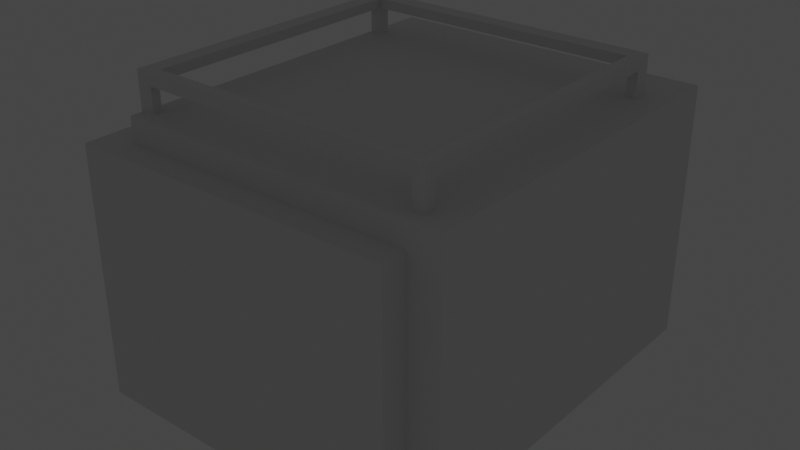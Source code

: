 # Source: desktut-1a.blend  (saved by Blender 3.4.6; exported with 4.5.12 LTS)
import bpy
from mathutils import Matrix  # noqa: F401  (used for matrix-valued properties, if any)

bpy.ops.wm.read_factory_settings(use_empty=True)
scene = bpy.context.scene
scene.name = 'Scene'

# ---- collections
col_collection = bpy.data.collections.new('Collection'); scene.collection.children.link(col_collection)

# ---- materials (node trees are filled in below, after node groups)
mat_material = bpy.data.materials.new('Material')
mat_material.alpha_threshold = 0.0
mat_material.use_transparent_shadow = False
mat_material.roughness = 0.5
mat_material.line_color = (0.0, 0.0, 0.0, 1.0)

# ---- material node trees
mat_material.use_nodes = True; mat_material.node_tree.nodes.clear()
_N = mat_material.node_tree.nodes; _L = mat_material.node_tree.links
n0 = _N.new('ShaderNodeOutputMaterial'); n0.name = 'Material Output'; n0.location = (300, 300)
n1 = _N.new('ShaderNodeBsdfPrincipled'); n1.name = 'Principled BSDF'; n1.location = (10, 300)
n1.distribution = 'GGX'
n1.subsurface_method = 'BURLEY'
n1.inputs[3].default_value = 1.45
n1.inputs[27].default_value = (0.0, 0.0, 0.0, 1.0)
n1.inputs[28].default_value = 1.0
_L.new(n1.outputs[0], n0.inputs[0])
n0.is_active_output = True

# ---- world
world_world = bpy.data.worlds.new('World'); scene.world = world_world
world_world.color = (0.05088, 0.05088, 0.05088)
world_world.use_sun_shadow = False
world_world.sun_shadow_jitter_overblur = 0.0

# ---- lights
light_point = bpy.data.lights.new('Point', 'POINT')
light_point.transmission_factor = 0.0
light_point.energy = 153.0
light_point.shadow_soft_size = 0.25
light_point.shadow_maximum_resolution = 0.006
light_point.use_absolute_resolution = True

# ---- meshes
me_cube = bpy.data.meshes.new('Cube')
me_cube.from_pydata([(5.892, 5.892, 5.892), (5.892, 5.892, -5.892), (5.892, -5.892, 5.892), (5.892, -5.892, -5.892), (-5.892, 5.892, 5.892), (-5.892, 5.892, -5.892), (-5.892, -5.892, 5.892), (-5.892, -5.892, -5.892), (5.38, 5.38, 5.831), (-5.38, 5.38, 5.831), (-5.38, -5.38, 5.831), (5.38, -5.38, 5.831), (5.38, -5.831, -5.38), (5.38, -5.831, 5.38), (-5.38, -5.831, 5.38), (-5.38, -5.831, -5.38), (-5.831, -5.38, -5.38), (-5.831, -5.38, 5.38), (-5.831, 5.38, 5.38), (-5.831, 5.38, -5.38), (-5.38, 5.38, -5.831), (5.38, 5.38, -5.831), (5.38, -5.38, -5.831), (-5.38, -5.38, -5.831), (5.831, 5.38, -5.38), (5.831, 5.38, 5.38), (5.831, -5.38, 5.38), (5.831, -5.38, -5.38), (-5.38, 5.831, -5.38), (-5.38, 5.831, 5.38), (5.38, 5.831, 5.38), (5.38, 5.831, -5.38), (-5.431, 5.431, 5.44), (5.431, -5.431, 5.44), (-5.44, -5.432, -5.431), (-5.44, -5.432, 5.431), (5.431, -5.431, -5.44), (5.44, 5.431, -5.431), (-5.431, 5.44, -5.431), (5.431, 5.44, 5.431)], [], [(12, 13, 33, 36), (8, 9, 32, 39), (30, 31, 37, 39), (26, 27, 36, 33), (29, 30, 39, 32), (22, 23, 34, 36), (0, 4, 9, 8), (4, 6, 10, 9), (6, 2, 11, 10), (2, 0, 8, 11), (3, 2, 13, 12), (2, 6, 14, 13), (6, 7, 15, 14), (7, 3, 12, 15), (7, 6, 17, 16), (6, 4, 18, 17), (4, 5, 19, 18), (5, 7, 16, 19), (5, 1, 21, 20), (1, 3, 22, 21), (3, 7, 23, 22), (7, 5, 20, 23), (1, 0, 25, 24), (0, 2, 26, 25), (2, 3, 27, 26), (3, 1, 24, 27), (5, 4, 29, 28), (4, 0, 30, 29), (0, 1, 31, 30), (1, 5, 28, 31), (11, 8, 39, 33), (16, 17, 35, 34), (15, 12, 36, 34), (20, 21, 37, 38), (9, 10, 35, 32), (19, 16, 34, 38), (24, 25, 39, 37), (13, 14, 35, 33), (23, 20, 38, 34), (28, 29, 32, 38), (10, 11, 33, 35), (17, 18, 32, 35), (27, 24, 37, 36), (14, 15, 34, 35), (21, 22, 36, 37), (31, 28, 38, 37), (18, 19, 38, 32), (25, 26, 33, 39), (38, 34, 36, 37)])
_uv = me_cube.uv_layers.new(name='UVMap')
_uv.uv.foreach_set('vector', [0.3891, 0.2641, 0.6109, 0.2641, 0.6109, 0.2641, 0.3891, 0.2641, 0.3891, 0.01409, 0.6109, 0.01409, 0.6109, 0.01409, 0.3891, 0.01409, 0.8609, 0.7359, 0.6391, 0.7359, 0.6391, 0.7359, 0.8609, 0.7359, 0.3609, 0.7359, 0.1391, 0.7359, 0.1391, 0.7359, 0.3609, 0.7359, 0.8609, 0.5141, 0.8609, 0.7359, 0.8609, 0.7359, 0.8609, 0.5141, 0.6109, 0.9859, 0.3891, 0.9859, 0.3891, 0.9859, 0.6109, 0.9859, 0.375, 0.0, 0.625, 0.0, 0.6109, 0.01409, 0.3891, 0.01409, 0.625, 0.0, 0.625, 0.25, 0.6109, 0.2359, 0.6109, 0.01409, 0.625, 0.25, 0.375, 0.25, 0.3891, 0.2359, 0.6109, 0.2359, 0.375, 0.25, 0.375, 0.0, 0.3891, 0.01409, 0.3891, 0.2359, 0.375, 0.25, 0.625, 0.25, 0.6109, 0.2641, 0.3891, 0.2641, 0.625, 0.25, 0.625, 0.5, 0.6109, 0.4859, 0.6109, 0.2641, 0.625, 0.5, 0.375, 0.5, 0.3891, 0.4859, 0.6109, 0.4859, 0.375, 0.5, 0.375, 0.25, 0.3891, 0.2641, 0.3891, 0.4859, 0.375, 0.5, 0.625, 0.5, 0.6109, 0.5141, 0.3891, 0.5141, 0.625, 0.5, 0.625, 0.75, 0.6109, 0.7359, 0.6109, 0.5141, 0.625, 0.75, 0.375, 0.75, 0.3891, 0.7359, 0.6109, 0.7359, 0.375, 0.75, 0.375, 0.5, 0.3891, 0.5141, 0.3891, 0.7359, 0.375, 0.75, 0.625, 0.75, 0.6109, 0.7641, 0.3891, 0.7641, 0.625, 0.75, 0.625, 1.0, 0.6109, 0.9859, 0.6109, 0.7641, 0.625, 1.0, 0.375, 1.0, 0.3891, 0.9859, 0.6109, 0.9859, 0.375, 1.0, 0.375, 0.75, 0.3891, 0.7641, 0.3891, 0.9859, 0.125, 0.5, 0.375, 0.5, 0.3609, 0.5141, 0.1391, 0.5141, 0.375, 0.5, 0.375, 0.75, 0.3609, 0.7359, 0.3609, 0.5141, 0.375, 0.75, 0.125, 0.75, 0.1391, 0.7359, 0.3609, 0.7359, 0.125, 0.75, 0.125, 0.5, 0.1391, 0.5141, 0.1391, 0.7359, 0.625, 0.5, 0.875, 0.5, 0.8609, 0.5141, 0.6391, 0.5141, 0.875, 0.5, 0.875, 0.75, 0.8609, 0.7359, 0.8609, 0.5141, 0.875, 0.75, 0.625, 0.75, 0.6391, 0.7359, 0.8609, 0.7359, 0.625, 0.75, 0.625, 0.5, 0.6391, 0.5141, 0.6391, 0.7359, 0.3891, 0.2359, 0.3891, 0.01409, 0.3891, 0.01409, 0.3891, 0.2359, 0.3891, 0.5141, 0.6109, 0.5141, 0.6109, 0.5141, 0.3891, 0.5141, 0.3891, 0.4859, 0.3891, 0.2641, 0.3891, 0.2641, 0.3891, 0.4859, 0.3891, 0.7641, 0.6109, 0.7641, 0.6109, 0.7641, 0.3891, 0.7641, 0.6109, 0.01409, 0.6109, 0.2359, 0.6109, 0.2359, 0.6109, 0.01409, 0.3891, 0.7359, 0.3891, 0.5141, 0.3891, 0.5141, 0.3891, 0.7359, 0.1391, 0.5141, 0.3609, 0.5141, 0.3609, 0.5141, 0.1391, 0.5141, 0.6109, 0.2641, 0.6109, 0.4859, 0.6109, 0.4859, 0.6109, 0.2641, 0.3891, 0.9859, 0.3891, 0.7641, 0.3891, 0.7641, 0.3891, 0.9859, 0.6391, 0.5141, 0.8609, 0.5141, 0.8609, 0.5141, 0.6391, 0.5141, 0.6109, 0.2359, 0.3891, 0.2359, 0.3891, 0.2359, 0.6109, 0.2359, 0.6109, 0.5141, 0.6109, 0.7359, 0.6109, 0.7359, 0.6109, 0.5141, 0.1391, 0.7359, 0.1391, 0.5141, 0.1391, 0.5141, 0.1391, 0.7359, 0.6109, 0.4859, 0.3891, 0.4859, 0.3891, 0.4859, 0.6109, 0.4859, 0.6109, 0.7641, 0.6109, 0.9859, 0.6109, 0.9859, 0.6109, 0.7641, 0.6391, 0.7359, 0.6391, 0.5141, 0.6391, 0.5141, 0.6391, 0.7359, 0.6109, 0.7359, 0.3891, 0.7359, 0.3891, 0.7359, 0.6109, 0.7359, 0.3609, 0.5141, 0.3609, 0.7359, 0.3609, 0.7359, 0.3609, 0.5141, 0.0, 0.0, 0.0, 0.0, 0.0, 0.0, 0.0, 0.0])
me_cube.materials.append(mat_material)
me_cube.use_remesh_preserve_volume = False
me_cube.use_remesh_preserve_attributes = False
me_cube.use_mirror_vertex_groups = False
me_cube.update()
me_cube_003 = bpy.data.meshes.new('Cube.003')
me_cube_003.from_pydata([(-1.626, -0.2482, 0.6561), (-1.626, 0.2482, 0.6561), (-1.503, 0.2482, 0.9444), (-1.503, -0.2482, 0.9444), (0.8774, 0.2482, -0.724), (0.8774, -0.2482, -0.724), (0.9068, -0.2482, -0.9817), (0.9068, 0.2482, -0.9817), (0.5651, -0.7447, -0.9959), (0.4602, -1.0, -0.7417), (0.5326, -0.7447, -0.7438), (-1.143, -1.0, 0.7038), (-1.335, -0.7447, 0.9585), (-1.5, -0.7447, 0.6745), (0.5651, 0.7447, -0.9959), (0.5326, 0.7447, -0.7438), (0.4602, 1.0, -0.7417), (-1.335, 0.7447, 0.9585), (-1.143, 1.0, 0.7038), (-1.5, 0.7447, 0.6745), (2.296, -0.7447, -0.8956), (2.74, -0.7447, -0.5507), (2.126, -1.0, -0.632), (-0.08872, -0.7447, 1.032), (0.1468, -1.0, 0.7901), (0.1655, -0.7447, 0.8229), (2.296, 0.7447, -0.8956), (2.126, 1.0, -0.632), (2.74, 0.7447, -0.5507), (-0.08872, 0.7447, 1.032), (0.1655, 0.7447, 0.8229), (0.1468, 1.0, 0.7901), (2.634, -0.2482, -0.8542), (2.634, 0.2482, -0.8542), (3.034, 0.2482, -0.4872), (3.034, -0.2482, -0.4872), (-0.2983, 0.2482, 1.035), (-0.2983, -0.2482, 1.035), (-0.03177, -0.2482, 0.8351), (-0.03177, 0.2482, 0.8351), (0.4, -1.0, -0.364), (-0.1214, -1.0, -0.01151), (-0.7619, -1.0, 0.3339), (-1.009, -0.7447, 0.305), (-0.2227, -0.7447, -0.02703), (0.4227, -0.7447, -0.3674), (-0.7619, 1.0, 0.3339), (-0.1214, 1.0, -0.01151), (0.4, 1.0, -0.364), (0.4227, 0.7447, -0.3674), (-0.2227, 0.7447, -0.02703), (-1.009, 0.7447, 0.305), (0.6682, 0.7447, 0.5241), (1.538, 0.7447, 0.2338), (2.383, 0.7447, -0.1143), (1.926, 1.0, -0.2144), (1.273, 1.0, 0.1447), (0.5579, 1.0, 0.4646), (0.5579, -1.0, 0.4646), (1.273, -1.0, 0.1447), (1.926, -1.0, -0.2144), (2.383, -0.7447, -0.1143), (1.538, -0.7447, 0.2338), (0.6682, -0.7447, 0.5241), (-1.026, -0.2482, 0.2965), (-0.0918, -0.2482, -0.0142), (0.693, -0.2482, -0.3413), (-1.026, 0.2482, 0.2965), (-0.0918, 0.2482, -0.0142), (0.693, 0.2482, -0.3413), (0.5401, 0.2482, 0.5566), (1.532, 0.2482, 0.2962), (2.541, 0.2482, -0.03868), (0.5401, -0.2482, 0.5566), (1.532, -0.2482, 0.2962), (2.541, -0.2482, -0.03868)], [], [(58, 24, 11, 42), (73, 38, 25, 63), (14, 26, 33, 7), (37, 3, 12, 23), (67, 1, 19, 51), (46, 18, 31, 57), (8, 9, 10), (11, 12, 13), (14, 15, 16), (17, 18, 19), (20, 21, 22), (23, 24, 25), (26, 27, 28), (29, 30, 31), (6, 8, 10, 5), (42, 11, 13, 43), (2, 17, 19, 1), (48, 16, 15, 49), (26, 14, 16, 27), (17, 29, 31, 18), (54, 28, 27, 55), (33, 26, 28, 34), (37, 23, 25, 38), (60, 22, 21, 61), (8, 20, 22, 9), (23, 12, 11, 24), (6, 32, 20, 8), (7, 33, 32, 6), (29, 36, 39, 30), (36, 37, 38, 39), (20, 32, 35, 21), (32, 33, 34, 35), (12, 3, 0, 13), (3, 2, 1, 0), (14, 7, 4, 15), (7, 6, 5, 4), (43, 13, 0, 64), (64, 0, 1, 67), (29, 17, 2, 36), (36, 2, 3, 37), (52, 30, 39, 70), (70, 39, 38, 73), (34, 72, 75, 35), (72, 71, 74, 75), (71, 70, 73, 74), (28, 54, 72, 34), (54, 53, 71, 72), (53, 52, 70, 71), (5, 66, 69, 4), (66, 65, 68, 69), (65, 64, 67, 68), (10, 45, 66, 5), (45, 44, 65, 66), (44, 43, 64, 65), (24, 58, 63, 25), (58, 59, 62, 63), (59, 60, 61, 62), (30, 52, 57, 31), (52, 53, 56, 57), (53, 54, 55, 56), (18, 46, 51, 19), (46, 47, 50, 51), (47, 48, 49, 50), (9, 40, 45, 10), (40, 41, 44, 45), (41, 42, 43, 44), (16, 48, 55, 27), (48, 47, 56, 55), (47, 46, 57, 56), (4, 69, 49, 15), (69, 68, 50, 49), (68, 67, 51, 50), (35, 75, 61, 21), (75, 74, 62, 61), (74, 73, 63, 62), (22, 60, 40, 9), (60, 59, 41, 40), (59, 58, 42, 41)])
_uv = me_cube_003.uv_layers.new(name='UVMap')
_uv.uv.foreach_set('vector', [0.5465, 0.7819, 0.5931, 0.7819, 0.5931, 0.9681, 0.5465, 0.9681, 0.5465, 0.656, 0.5931, 0.656, 0.5931, 0.7181, 0.5465, 0.7181, 0.1569, 0.5319, 0.3431, 0.5319, 0.3431, 0.594, 0.1569, 0.594, 0.6569, 0.656, 0.8431, 0.656, 0.8431, 0.7181, 0.6569, 0.7181, 0.5465, 0.156, 0.5931, 0.156, 0.5931, 0.2181, 0.5465, 0.2181, 0.5465, 0.2819, 0.5931, 0.2819, 0.5931, 0.4681, 0.5465, 0.4681, 0.1569, 0.7181, 0.1569, 0.75, 0.125, 0.7181, 0.5931, 0.9681, 0.625, 0.9681, 0.5931, 1.0, 0.1569, 0.5319, 0.125, 0.5319, 0.1569, 0.5, 0.8431, 0.5319, 0.8431, 0.5, 0.875, 0.5319, 0.3431, 0.7181, 0.375, 0.7181, 0.3431, 0.75, 0.6569, 0.7181, 0.6569, 0.75, 0.625, 0.7181, 0.3431, 0.5319, 0.3431, 0.5, 0.375, 0.5319, 0.6569, 0.5319, 0.625, 0.5319, 0.6569, 0.5, 0.1569, 0.656, 0.1569, 0.7181, 0.125, 0.7181, 0.125, 0.656, 0.5465, 0.9681, 0.5931, 0.9681, 0.5931, 1.0, 0.5465, 1.0, 0.8431, 0.594, 0.8431, 0.5319, 0.875, 0.5319, 0.875, 0.594, 0.4535, 0.2819, 0.4069, 0.2819, 0.4069, 0.2181, 0.4535, 0.2181, 0.3431, 0.5319, 0.1569, 0.5319, 0.1569, 0.5, 0.3431, 0.5, 0.8431, 0.5319, 0.6569, 0.5319, 0.6569, 0.5, 0.8431, 0.5, 0.4535, 0.5319, 0.4069, 0.5319, 0.4069, 0.4681, 0.4535, 0.4681, 0.3431, 0.594, 0.3431, 0.5319, 0.4069, 0.5319, 0.4069, 0.594, 0.6569, 0.656, 0.6569, 0.7181, 0.5931, 0.7181, 0.5931, 0.656, 0.4535, 0.7819, 0.4069, 0.7819, 0.4069, 0.7181, 0.4535, 0.7181, 0.1569, 0.7181, 0.3431, 0.7181, 0.3431, 0.75, 0.1569, 0.75, 0.6569, 0.7181, 0.8431, 0.7181, 0.8431, 0.75, 0.6569, 0.75, 0.1569, 0.656, 0.3431, 0.656, 0.3431, 0.7181, 0.1569, 0.7181, 0.1569, 0.594, 0.3431, 0.594, 0.3431, 0.656, 0.1569, 0.656, 0.6569, 0.5319, 0.6569, 0.594, 0.5931, 0.594, 0.5931, 0.5319, 0.6569, 0.594, 0.6569, 0.656, 0.5931, 0.656, 0.5931, 0.594, 0.3431, 0.7181, 0.3431, 0.656, 0.4069, 0.656, 0.4069, 0.7181, 0.3431, 0.656, 0.3431, 0.594, 0.4069, 0.594, 0.4069, 0.656, 0.8431, 0.7181, 0.8431, 0.656, 0.875, 0.656, 0.875, 0.7181, 0.8431, 0.656, 0.8431, 0.594, 0.875, 0.594, 0.875, 0.656, 0.1569, 0.5319, 0.1569, 0.594, 0.125, 0.594, 0.125, 0.5319, 0.1569, 0.594, 0.1569, 0.656, 0.125, 0.656, 0.125, 0.594, 0.5465, 0.03192, 0.5931, 0.03192, 0.5931, 0.09397, 0.5465, 0.09397, 0.5465, 0.09397, 0.5931, 0.09397, 0.5931, 0.156, 0.5465, 0.156, 0.6569, 0.5319, 0.8431, 0.5319, 0.8431, 0.594, 0.6569, 0.594, 0.6569, 0.594, 0.8431, 0.594, 0.8431, 0.656, 0.6569, 0.656, 0.5465, 0.5319, 0.5931, 0.5319, 0.5931, 0.594, 0.5465, 0.594, 0.5465, 0.594, 0.5931, 0.594, 0.5931, 0.656, 0.5465, 0.656, 0.4069, 0.594, 0.4535, 0.594, 0.4535, 0.656, 0.4069, 0.656, 0.4535, 0.594, 0.5, 0.594, 0.5, 0.656, 0.4535, 0.656, 0.5, 0.594, 0.5465, 0.594, 0.5465, 0.656, 0.5, 0.656, 0.4069, 0.5319, 0.4535, 0.5319, 0.4535, 0.594, 0.4069, 0.594, 0.4535, 0.5319, 0.5, 0.5319, 0.5, 0.594, 0.4535, 0.594, 0.5, 0.5319, 0.5465, 0.5319, 0.5465, 0.594, 0.5, 0.594, 0.4069, 0.09397, 0.4535, 0.09397, 0.4535, 0.156, 0.4069, 0.156, 0.4535, 0.09397, 0.5, 0.09397, 0.5, 0.156, 0.4535, 0.156, 0.5, 0.09397, 0.5465, 0.09397, 0.5465, 0.156, 0.5, 0.156, 0.4069, 0.03192, 0.4535, 0.03192, 0.4535, 0.09397, 0.4069, 0.09397, 0.4535, 0.03192, 0.5, 0.03192, 0.5, 0.09397, 0.4535, 0.09397, 0.5, 0.03192, 0.5465, 0.03192, 0.5465, 0.09397, 0.5, 0.09397, 0.5931, 0.7819, 0.5465, 0.7819, 0.5465, 0.7181, 0.5931, 0.7181, 0.5465, 0.7819, 0.5, 0.7819, 0.5, 0.7181, 0.5465, 0.7181, 0.5, 0.7819, 0.4535, 0.7819, 0.4535, 0.7181, 0.5, 0.7181, 0.5931, 0.5319, 0.5465, 0.5319, 0.5465, 0.4681, 0.5931, 0.4681, 0.5465, 0.5319, 0.5, 0.5319, 0.5, 0.4681, 0.5465, 0.4681, 0.5, 0.5319, 0.4535, 0.5319, 0.4535, 0.4681, 0.5, 0.4681, 0.5931, 0.2819, 0.5465, 0.2819, 0.5465, 0.2181, 0.5931, 0.2181, 0.5465, 0.2819, 0.5, 0.2819, 0.5, 0.2181, 0.5465, 0.2181, 0.5, 0.2819, 0.4535, 0.2819, 0.4535, 0.2181, 0.5, 0.2181, 0.4069, 0.9681, 0.4535, 0.9681, 0.4535, 1.0, 0.4069, 1.0, 0.4535, 0.9681, 0.5, 0.9681, 0.5, 1.0, 0.4535, 1.0, 0.5, 0.9681, 0.5465, 0.9681, 0.5465, 1.0, 0.5, 1.0, 0.4069, 0.2819, 0.4535, 0.2819, 0.4535, 0.4681, 0.4069, 0.4681, 0.4535, 0.2819, 0.5, 0.2819, 0.5, 0.4681, 0.4535, 0.4681, 0.5, 0.2819, 0.5465, 0.2819, 0.5465, 0.4681, 0.5, 0.4681, 0.4069, 0.156, 0.4535, 0.156, 0.4535, 0.2181, 0.4069, 0.2181, 0.4535, 0.156, 0.5, 0.156, 0.5, 0.2181, 0.4535, 0.2181, 0.5, 0.156, 0.5465, 0.156, 0.5465, 0.2181, 0.5, 0.2181, 0.4069, 0.656, 0.4535, 0.656, 0.4535, 0.7181, 0.4069, 0.7181, 0.4535, 0.656, 0.5, 0.656, 0.5, 0.7181, 0.4535, 0.7181, 0.5, 0.656, 0.5465, 0.656, 0.5465, 0.7181, 0.5, 0.7181, 0.4069, 0.7819, 0.4535, 0.7819, 0.4535, 0.9681, 0.4069, 0.9681, 0.4535, 0.7819, 0.5, 0.7819, 0.5, 0.9681, 0.4535, 0.9681, 0.5, 0.7819, 0.5465, 0.7819, 0.5465, 0.9681, 0.5, 0.9681])
me_cube_003.use_remesh_fix_poles = True
me_cube_003.use_remesh_preserve_attributes = False
me_cube_003.use_mirror_vertex_groups = False
me_cube_003.update()
me_cube_004 = bpy.data.meshes.new('Cube.004')
me_cube_004.from_pydata([(-1.305, -0.2482, 0.6705), (-1.305, 0.2482, 0.6705), (-1.339, 0.2482, 0.9517), (-1.339, -0.2482, 0.9517), (0.3914, 0.2482, -0.7458), (0.3914, -0.2482, -0.7458), (0.4855, -0.2482, -1.001), (0.4855, 0.2482, -1.001), (0.1761, -0.7447, -1.013), (0.0343, -1.0, -0.7608), (0.05069, -0.7447, -0.7654), (-1.279, -1.0, 0.6977), (-1.398, -0.7447, 0.9557), (-1.417, -0.7447, 0.6782), (0.1761, 0.7447, -1.013), (0.05069, 0.7447, -0.7654), (0.0343, 1.0, -0.7608), (-1.398, 0.7447, 0.9557), (-1.279, 1.0, 0.6977), (-1.417, 0.7447, 0.6782), (1.827, -0.7447, -0.9166), (2.218, -0.7447, -0.574), (1.622, -1.0, -0.6545), (-0.2828, -0.7447, 1.023), (-0.09415, -1.0, 0.7793), (0.1066, -0.7447, 0.8203), (1.827, 0.7447, -0.9166), (1.622, 1.0, -0.6545), (2.218, 0.7447, -0.574), (-0.2828, 0.7447, 1.023), (0.1066, 0.7447, 0.8203), (-0.09415, 1.0, 0.7793), (2.14, -0.2482, -0.8763), (2.14, 0.2482, -0.8763), (2.535, 0.2482, -0.5095), (2.535, -0.2482, -0.5095), (-0.282, 0.2482, 1.036), (-0.282, -0.2482, 1.036), (0.1314, -0.2482, 0.8424), (0.1314, 0.2482, 0.8424), (-0.1116, -1.0, -0.3869), (-0.399, -1.0, -0.02393), (-0.8754, -1.0, 0.3288), (-0.9242, -0.7447, 0.3088), (-0.4301, -0.7447, -0.03631), (-0.1345, -0.7447, -0.3923), (-0.8754, 1.0, 0.3288), (-0.399, 1.0, -0.02393), (-0.1116, 1.0, -0.3869), (-0.1345, 0.7447, -0.3923), (-0.4301, 0.7447, -0.03631), (-0.9242, 0.7447, 0.3088), (0.636, 0.7447, 0.5226), (1.418, 0.7447, 0.2284), (2.005, 0.7447, -0.1312), (1.429, 1.0, -0.2366), (0.9833, 1.0, 0.1318), (0.3417, 1.0, 0.4549), (0.3417, -1.0, 0.4549), (0.9833, -1.0, 0.1318), (1.429, -1.0, -0.2366), (2.005, -0.7447, -0.1312), (1.418, -0.7447, 0.2284), (0.636, -0.7447, 0.5226), (-0.7236, -0.2482, 0.3101), (-0.1603, -0.2482, -0.01727), (0.1906, -0.2482, -0.3638), (-0.7236, 0.2482, 0.3101), (-0.1603, 0.2482, -0.01727), (0.1906, 0.2482, -0.3638), (0.7403, 0.2482, 0.5655), (1.619, 0.2482, 0.3001), (2.309, 0.2482, -0.0491), (0.7403, -0.2482, 0.5655), (1.619, -0.2482, 0.3001), (2.309, -0.2482, -0.0491)], [], [(58, 24, 11, 42), (73, 38, 25, 63), (14, 26, 33, 7), (37, 3, 12, 23), (67, 1, 19, 51), (46, 18, 31, 57), (8, 9, 10), (11, 12, 13), (14, 15, 16), (17, 18, 19), (20, 21, 22), (23, 24, 25), (26, 27, 28), (29, 30, 31), (6, 8, 10, 5), (42, 11, 13, 43), (2, 17, 19, 1), (48, 16, 15, 49), (26, 14, 16, 27), (17, 29, 31, 18), (54, 28, 27, 55), (33, 26, 28, 34), (37, 23, 25, 38), (60, 22, 21, 61), (8, 20, 22, 9), (23, 12, 11, 24), (6, 32, 20, 8), (7, 33, 32, 6), (29, 36, 39, 30), (36, 37, 38, 39), (20, 32, 35, 21), (32, 33, 34, 35), (12, 3, 0, 13), (3, 2, 1, 0), (14, 7, 4, 15), (7, 6, 5, 4), (43, 13, 0, 64), (64, 0, 1, 67), (29, 17, 2, 36), (36, 2, 3, 37), (52, 30, 39, 70), (70, 39, 38, 73), (34, 72, 75, 35), (72, 71, 74, 75), (71, 70, 73, 74), (28, 54, 72, 34), (54, 53, 71, 72), (53, 52, 70, 71), (5, 66, 69, 4), (66, 65, 68, 69), (65, 64, 67, 68), (10, 45, 66, 5), (45, 44, 65, 66), (44, 43, 64, 65), (24, 58, 63, 25), (58, 59, 62, 63), (59, 60, 61, 62), (30, 52, 57, 31), (52, 53, 56, 57), (53, 54, 55, 56), (18, 46, 51, 19), (46, 47, 50, 51), (47, 48, 49, 50), (9, 40, 45, 10), (40, 41, 44, 45), (41, 42, 43, 44), (16, 48, 55, 27), (48, 47, 56, 55), (47, 46, 57, 56), (4, 69, 49, 15), (69, 68, 50, 49), (68, 67, 51, 50), (35, 75, 61, 21), (75, 74, 62, 61), (74, 73, 63, 62), (22, 60, 40, 9), (60, 59, 41, 40), (59, 58, 42, 41)])
_uv = me_cube_004.uv_layers.new(name='UVMap')
_uv.uv.foreach_set('vector', [0.5465, 0.7819, 0.5931, 0.7819, 0.5931, 0.9681, 0.5465, 0.9681, 0.5465, 0.656, 0.5931, 0.656, 0.5931, 0.7181, 0.5465, 0.7181, 0.1569, 0.5319, 0.3431, 0.5319, 0.3431, 0.594, 0.1569, 0.594, 0.6569, 0.656, 0.8431, 0.656, 0.8431, 0.7181, 0.6569, 0.7181, 0.5465, 0.156, 0.5931, 0.156, 0.5931, 0.2181, 0.5465, 0.2181, 0.5465, 0.2819, 0.5931, 0.2819, 0.5931, 0.4681, 0.5465, 0.4681, 0.1569, 0.7181, 0.1569, 0.75, 0.125, 0.7181, 0.5931, 0.9681, 0.625, 0.9681, 0.5931, 1.0, 0.1569, 0.5319, 0.125, 0.5319, 0.1569, 0.5, 0.8431, 0.5319, 0.8431, 0.5, 0.875, 0.5319, 0.3431, 0.7181, 0.375, 0.7181, 0.3431, 0.75, 0.6569, 0.7181, 0.6569, 0.75, 0.625, 0.7181, 0.3431, 0.5319, 0.3431, 0.5, 0.375, 0.5319, 0.6569, 0.5319, 0.625, 0.5319, 0.6569, 0.5, 0.1569, 0.656, 0.1569, 0.7181, 0.125, 0.7181, 0.125, 0.656, 0.5465, 0.9681, 0.5931, 0.9681, 0.5931, 1.0, 0.5465, 1.0, 0.8431, 0.594, 0.8431, 0.5319, 0.875, 0.5319, 0.875, 0.594, 0.4535, 0.2819, 0.4069, 0.2819, 0.4069, 0.2181, 0.4535, 0.2181, 0.3431, 0.5319, 0.1569, 0.5319, 0.1569, 0.5, 0.3431, 0.5, 0.8431, 0.5319, 0.6569, 0.5319, 0.6569, 0.5, 0.8431, 0.5, 0.4535, 0.5319, 0.4069, 0.5319, 0.4069, 0.4681, 0.4535, 0.4681, 0.3431, 0.594, 0.3431, 0.5319, 0.4069, 0.5319, 0.4069, 0.594, 0.6569, 0.656, 0.6569, 0.7181, 0.5931, 0.7181, 0.5931, 0.656, 0.4535, 0.7819, 0.4069, 0.7819, 0.4069, 0.7181, 0.4535, 0.7181, 0.1569, 0.7181, 0.3431, 0.7181, 0.3431, 0.75, 0.1569, 0.75, 0.6569, 0.7181, 0.8431, 0.7181, 0.8431, 0.75, 0.6569, 0.75, 0.1569, 0.656, 0.3431, 0.656, 0.3431, 0.7181, 0.1569, 0.7181, 0.1569, 0.594, 0.3431, 0.594, 0.3431, 0.656, 0.1569, 0.656, 0.6569, 0.5319, 0.6569, 0.594, 0.5931, 0.594, 0.5931, 0.5319, 0.6569, 0.594, 0.6569, 0.656, 0.5931, 0.656, 0.5931, 0.594, 0.3431, 0.7181, 0.3431, 0.656, 0.4069, 0.656, 0.4069, 0.7181, 0.3431, 0.656, 0.3431, 0.594, 0.4069, 0.594, 0.4069, 0.656, 0.8431, 0.7181, 0.8431, 0.656, 0.875, 0.656, 0.875, 0.7181, 0.8431, 0.656, 0.8431, 0.594, 0.875, 0.594, 0.875, 0.656, 0.1569, 0.5319, 0.1569, 0.594, 0.125, 0.594, 0.125, 0.5319, 0.1569, 0.594, 0.1569, 0.656, 0.125, 0.656, 0.125, 0.594, 0.5465, 0.03192, 0.5931, 0.03192, 0.5931, 0.09397, 0.5465, 0.09397, 0.5465, 0.09397, 0.5931, 0.09397, 0.5931, 0.156, 0.5465, 0.156, 0.6569, 0.5319, 0.8431, 0.5319, 0.8431, 0.594, 0.6569, 0.594, 0.6569, 0.594, 0.8431, 0.594, 0.8431, 0.656, 0.6569, 0.656, 0.5465, 0.5319, 0.5931, 0.5319, 0.5931, 0.594, 0.5465, 0.594, 0.5465, 0.594, 0.5931, 0.594, 0.5931, 0.656, 0.5465, 0.656, 0.4069, 0.594, 0.4535, 0.594, 0.4535, 0.656, 0.4069, 0.656, 0.4535, 0.594, 0.5, 0.594, 0.5, 0.656, 0.4535, 0.656, 0.5, 0.594, 0.5465, 0.594, 0.5465, 0.656, 0.5, 0.656, 0.4069, 0.5319, 0.4535, 0.5319, 0.4535, 0.594, 0.4069, 0.594, 0.4535, 0.5319, 0.5, 0.5319, 0.5, 0.594, 0.4535, 0.594, 0.5, 0.5319, 0.5465, 0.5319, 0.5465, 0.594, 0.5, 0.594, 0.4069, 0.09397, 0.4535, 0.09397, 0.4535, 0.156, 0.4069, 0.156, 0.4535, 0.09397, 0.5, 0.09397, 0.5, 0.156, 0.4535, 0.156, 0.5, 0.09397, 0.5465, 0.09397, 0.5465, 0.156, 0.5, 0.156, 0.4069, 0.03192, 0.4535, 0.03192, 0.4535, 0.09397, 0.4069, 0.09397, 0.4535, 0.03192, 0.5, 0.03192, 0.5, 0.09397, 0.4535, 0.09397, 0.5, 0.03192, 0.5465, 0.03192, 0.5465, 0.09397, 0.5, 0.09397, 0.5931, 0.7819, 0.5465, 0.7819, 0.5465, 0.7181, 0.5931, 0.7181, 0.5465, 0.7819, 0.5, 0.7819, 0.5, 0.7181, 0.5465, 0.7181, 0.5, 0.7819, 0.4535, 0.7819, 0.4535, 0.7181, 0.5, 0.7181, 0.5931, 0.5319, 0.5465, 0.5319, 0.5465, 0.4681, 0.5931, 0.4681, 0.5465, 0.5319, 0.5, 0.5319, 0.5, 0.4681, 0.5465, 0.4681, 0.5, 0.5319, 0.4535, 0.5319, 0.4535, 0.4681, 0.5, 0.4681, 0.5931, 0.2819, 0.5465, 0.2819, 0.5465, 0.2181, 0.5931, 0.2181, 0.5465, 0.2819, 0.5, 0.2819, 0.5, 0.2181, 0.5465, 0.2181, 0.5, 0.2819, 0.4535, 0.2819, 0.4535, 0.2181, 0.5, 0.2181, 0.4069, 0.9681, 0.4535, 0.9681, 0.4535, 1.0, 0.4069, 1.0, 0.4535, 0.9681, 0.5, 0.9681, 0.5, 1.0, 0.4535, 1.0, 0.5, 0.9681, 0.5465, 0.9681, 0.5465, 1.0, 0.5, 1.0, 0.4069, 0.2819, 0.4535, 0.2819, 0.4535, 0.4681, 0.4069, 0.4681, 0.4535, 0.2819, 0.5, 0.2819, 0.5, 0.4681, 0.4535, 0.4681, 0.5, 0.2819, 0.5465, 0.2819, 0.5465, 0.4681, 0.5, 0.4681, 0.4069, 0.156, 0.4535, 0.156, 0.4535, 0.2181, 0.4069, 0.2181, 0.4535, 0.156, 0.5, 0.156, 0.5, 0.2181, 0.4535, 0.2181, 0.5, 0.156, 0.5465, 0.156, 0.5465, 0.2181, 0.5, 0.2181, 0.4069, 0.656, 0.4535, 0.656, 0.4535, 0.7181, 0.4069, 0.7181, 0.4535, 0.656, 0.5, 0.656, 0.5, 0.7181, 0.4535, 0.7181, 0.5, 0.656, 0.5465, 0.656, 0.5465, 0.7181, 0.5, 0.7181, 0.4069, 0.7819, 0.4535, 0.7819, 0.4535, 0.9681, 0.4069, 0.9681, 0.4535, 0.7819, 0.5, 0.7819, 0.5, 0.9681, 0.4535, 0.9681, 0.5, 0.7819, 0.5465, 0.7819, 0.5465, 0.9681, 0.5, 0.9681])
me_cube_004.use_remesh_fix_poles = True
me_cube_004.use_remesh_preserve_attributes = False
me_cube_004.use_mirror_vertex_groups = False
me_cube_004.update()
me_cube_005 = bpy.data.meshes.new('Cube.005')
me_cube_005.from_pydata([(-3.459, 0.2482, -0.4034), (-3.459, -0.2482, -0.4034), (-4.376, 0.2482, 0.4062), (-3.686, 0.2482, 0.057), (-4.376, -0.2482, 0.4062), (-3.686, -0.2482, 0.057), (-2.406, 0.1046, -0.2487), (-2.406, -0.1046, -0.2487), (-2.506, 0.1046, -0.04596), (-2.506, -0.1046, -0.04596), (-3.26, 0.2482, 0.432), (-3.26, -0.2482, 0.432), (-2.343, 0.2482, -0.3775), (-2.343, -0.2482, -0.3775), (-2.57, 0.2482, 0.08287), (-2.57, -0.2482, 0.08287), (2.932, 0.1046, -0.1058), (2.932, -0.1046, -0.1058), (2.833, 0.1046, 0.0969), (2.833, -0.1046, 0.0969), (3.892, 0.1866, -0.1711), (3.892, -0.1866, -0.1711), (3.674, 0.1866, 0.1896), (3.674, -0.1866, 0.1896), (5.965, 0.4894, -0.428), (5.965, -0.4894, -0.428), (5.31, 0.4894, 0.5159), (5.31, -0.4894, 0.5159)], [], [(0, 1, 5, 3), (3, 5, 4, 2), (9, 7, 17, 19), (14, 10, 11, 15), (3, 2, 10, 14), (0, 3, 14, 12), (2, 4, 11, 10), (4, 5, 15, 11), (5, 1, 13, 15), (1, 0, 12, 13), (6, 7, 13, 12), (8, 6, 12, 14), (7, 9, 15, 13), (9, 8, 14, 15), (18, 19, 23, 22), (7, 6, 16, 17), (8, 9, 19, 18), (6, 8, 18, 16), (23, 21, 25, 27), (16, 18, 22, 20), (19, 17, 21, 23), (17, 16, 20, 21), (25, 24, 26, 27), (21, 20, 24, 25), (22, 23, 27, 26), (20, 22, 26, 24)])
_uv = me_cube_005.uv_layers.new(name='UVMap')
_uv.uv.foreach_set('vector', [0.4069, 0.594, 0.4069, 0.656, 0.4535, 0.656, 0.4535, 0.594, 0.4535, 0.594, 0.4535, 0.656, 0.5, 0.656, 0.5, 0.594, 0.4404, 0.6381, 0.4199, 0.6381, 0.4199, 0.6381, 0.4404, 0.6381, 0.4535, 0.594, 0.5, 0.594, 0.5, 0.656, 0.4535, 0.656, 0.4535, 0.594, 0.5, 0.594, 0.5, 0.594, 0.4535, 0.594, 0.4069, 0.594, 0.4535, 0.594, 0.4535, 0.594, 0.4069, 0.594, 0.5, 0.594, 0.5, 0.656, 0.5, 0.656, 0.5, 0.594, 0.5, 0.656, 0.4535, 0.656, 0.4535, 0.656, 0.5, 0.656, 0.4535, 0.656, 0.4069, 0.656, 0.4069, 0.656, 0.4535, 0.656, 0.4069, 0.656, 0.4069, 0.594, 0.4069, 0.594, 0.4069, 0.656, 0.4199, 0.6119, 0.4199, 0.6381, 0.4069, 0.656, 0.4069, 0.594, 0.4404, 0.6119, 0.4199, 0.6119, 0.4069, 0.594, 0.4535, 0.594, 0.4199, 0.6381, 0.4404, 0.6381, 0.4535, 0.656, 0.4069, 0.656, 0.4404, 0.6381, 0.4404, 0.6119, 0.4535, 0.594, 0.4535, 0.656, 0.4404, 0.6119, 0.4404, 0.6381, 0.4404, 0.6381, 0.4404, 0.6119, 0.4199, 0.6381, 0.4199, 0.6119, 0.4199, 0.6119, 0.4199, 0.6381, 0.4404, 0.6119, 0.4404, 0.6381, 0.4404, 0.6381, 0.4404, 0.6119, 0.4199, 0.6119, 0.4404, 0.6119, 0.4404, 0.6119, 0.4199, 0.6119, 0.4404, 0.6381, 0.4199, 0.6381, 0.4199, 0.6381, 0.4404, 0.6381, 0.4199, 0.6119, 0.4404, 0.6119, 0.4404, 0.6119, 0.4199, 0.6119, 0.4404, 0.6381, 0.4199, 0.6381, 0.4199, 0.6381, 0.4404, 0.6381, 0.4199, 0.6381, 0.4199, 0.6119, 0.4199, 0.6119, 0.4199, 0.6381, 0.4199, 0.6381, 0.4199, 0.6119, 0.4404, 0.6119, 0.4404, 0.6381, 0.4199, 0.6381, 0.4199, 0.6119, 0.4199, 0.6119, 0.4199, 0.6381, 0.4404, 0.6119, 0.4404, 0.6381, 0.4404, 0.6381, 0.4404, 0.6119, 0.4199, 0.6119, 0.4404, 0.6119, 0.4404, 0.6119, 0.4199, 0.6119])
me_cube_005.use_remesh_fix_poles = True
me_cube_005.use_remesh_preserve_attributes = False
me_cube_005.use_mirror_vertex_groups = False
me_cube_005.update()
me_cube_009 = bpy.data.meshes.new('Cube.009')
me_cube_009.from_pydata([(-0.9454, -0.9454, -1.0), (-0.9454, -1.0, -0.9454), (-1.0, -0.9454, -0.9454), (-0.9454, -1.0, 0.9454), (-0.9454, -0.9454, 1.0), (-1.0, -0.9454, 0.9454), (-0.9454, 0.9454, -1.0), (-1.0, 0.9454, -0.9454), (-0.9454, 1.0, -0.9454), (-0.9454, 0.9454, 1.0), (-0.9454, 1.0, 0.9454), (-1.0, 0.9454, 0.9454), (0.9454, -0.9454, -1.0), (1.0, -0.9454, -0.9454), (0.9454, -1.0, -0.9454), (0.9454, -0.9454, 1.0), (0.9454, -1.0, 0.9454), (1.0, -0.9454, 0.9454), (0.9454, 0.9454, -1.0), (0.9454, 1.0, -0.9454), (1.0, 0.9454, -0.9454), (0.9454, 0.9454, 1.0), (1.0, 0.9454, 0.9454), (0.9454, 1.0, 0.9454)], [], [(14, 16, 3, 1), (20, 22, 17, 13), (21, 9, 4, 15), (2, 5, 11, 7), (8, 10, 23, 19), (0, 1, 2), (3, 4, 5), (6, 7, 8), (9, 10, 11), (12, 13, 14), (15, 16, 17), (18, 19, 20), (21, 22, 23), (6, 0, 2, 7), (1, 3, 5, 2), (4, 9, 11, 5), (10, 8, 7, 11), (18, 6, 8, 19), (9, 21, 23, 10), (22, 20, 19, 23), (12, 18, 20, 13), (21, 15, 17, 22), (16, 14, 13, 17), (0, 12, 14, 1), (15, 4, 3, 16), (6, 18, 12, 0)])
_uv = me_cube_009.uv_layers.new(name='UVMap')
_uv.uv.foreach_set('vector', [0.3818, 0.7568, 0.6182, 0.7568, 0.6182, 0.9932, 0.3818, 0.9932, 0.3818, 0.5068, 0.6182, 0.5068, 0.6182, 0.7432, 0.3818, 0.7432, 0.6318, 0.5068, 0.8682, 0.5068, 0.8682, 0.7432, 0.6318, 0.7432, 0.3818, 0.006823, 0.6182, 0.006823, 0.6182, 0.2432, 0.3818, 0.2432, 0.3818, 0.2568, 0.6182, 0.2568, 0.6182, 0.4932, 0.3818, 0.4932, 0.1318, 0.7432, 0.1318, 0.75, 0.125, 0.7432, 0.6182, 0.9932, 0.625, 0.9932, 0.6182, 1.0, 0.1318, 0.5068, 0.125, 0.5068, 0.1318, 0.5, 0.8682, 0.5068, 0.8682, 0.5, 0.875, 0.5068, 0.3682, 0.7432, 0.375, 0.7432, 0.3682, 0.75, 0.6318, 0.7432, 0.6318, 0.75, 0.625, 0.7432, 0.3682, 0.5068, 0.3682, 0.5, 0.375, 0.5068, 0.6318, 0.5068, 0.625, 0.5068, 0.6318, 0.5, 0.1318, 0.5068, 0.1318, 0.7432, 0.125, 0.7432, 0.125, 0.5068, 0.3818, 0.9932, 0.6182, 0.9932, 0.6182, 1.0, 0.3818, 1.0, 0.8682, 0.7432, 0.8682, 0.5068, 0.875, 0.5068, 0.875, 0.7432, 0.6182, 0.2568, 0.3818, 0.2568, 0.3818, 0.2432, 0.6182, 0.2432, 0.3682, 0.5068, 0.1318, 0.5068, 0.1318, 0.5, 0.3682, 0.5, 0.8682, 0.5068, 0.6318, 0.5068, 0.6318, 0.5, 0.8682, 0.5, 0.6182, 0.5068, 0.3818, 0.5068, 0.3818, 0.4932, 0.6182, 0.4932, 0.3682, 0.7432, 0.3682, 0.5068, 0.3818, 0.5068, 0.3818, 0.7432, 0.6318, 0.5068, 0.6318, 0.7432, 0.6182, 0.7432, 0.6182, 0.5068, 0.6182, 0.7568, 0.3818, 0.7568, 0.3818, 0.7432, 0.6182, 0.7432, 0.1318, 0.7432, 0.3682, 0.7432, 0.3682, 0.75, 0.1318, 0.75, 0.6318, 0.7432, 0.8682, 0.7432, 0.8682, 0.75, 0.6318, 0.75, 0.1318, 0.5068, 0.3682, 0.5068, 0.3682, 0.7432, 0.1318, 0.7432])
me_cube_009.use_remesh_fix_poles = True
me_cube_009.use_remesh_preserve_attributes = False
me_cube_009.use_mirror_vertex_groups = False
me_cube_009.update()
me_cube_010 = bpy.data.meshes.new('Cube.010')
me_cube_010.from_pydata([(-2.408e-08, 0.004313, -0.06935), (-0.2701, 0.004313, -0.1242), (-0.4571, 0.004313, -0.2661), (-0.5195, 0.004313, -0.4425), (-0.4571, 0.004313, -0.619), (-0.2701, 0.004313, -0.7608), (-9.702e-08, 0.004313, -0.8157), (0.2701, 0.004313, -0.7608), (0.4571, 0.004313, -0.619), (0.5195, 0.004313, -0.4425), (0.4571, 0.004313, -0.2661), (0.2701, 0.004313, -0.1242), (-4.65e-08, 0.004313, 0.6264), (-0.1453, 0.004313, 0.5968), (-0.2409, 0.004313, 0.5243), (-0.2698, 0.004313, 0.4425), (-0.2409, 0.004313, 0.3608), (-0.1453, 0.004313, 0.2882), (-5.932e-08, 0.004313, 0.2587), (0.1453, 0.004313, 0.2882), (0.2409, 0.004313, 0.3608), (0.2698, 0.004313, 0.4425), (0.2409, 0.004313, 0.5243), (0.1453, 0.004313, 0.5968), (-0.3108, 0.03373, -0.03424), (-1.138e-08, 0.03373, 0.02892), (-0.5383, 0.03373, -0.2068), (-0.6216, 0.03373, -0.4425), (-0.5383, 0.03373, -0.6783), (-0.3108, 0.03373, -0.8508), (-1.052e-07, 0.03373, -0.914), (0.3108, 0.03373, -0.8508), (0.5383, 0.03373, -0.6783), (0.6216, 0.03373, -0.4425), (0.5383, 0.03373, -0.2068), (0.3108, 0.03373, -0.03424), (-0.186, 0.03373, 0.6868), (-1.138e-08, 0.03373, 0.7246), (-0.3221, 0.03373, 0.5836), (-0.3719, 0.03373, 0.4425), (-0.3221, 0.03373, 0.3015), (-0.186, 0.03373, 0.1982), (-6.754e-08, 0.03373, 0.1604), (0.186, 0.03373, 0.1982), (0.3221, 0.03373, 0.3015), (0.3719, 0.03373, 0.4425), (0.3221, 0.03373, 0.5836), (0.186, 0.03373, 0.6868), (-0.3108, -0.03805, -0.03424), (-1.138e-08, -0.03805, 0.02892), (-0.5383, -0.03805, -0.2068), (-0.6216, -0.03805, -0.4425), (-0.5383, -0.03805, -0.6783), (-0.3108, -0.03805, -0.8508), (-1.052e-07, -0.03805, -0.914), (0.3108, -0.03805, -0.8508), (0.5383, -0.03805, -0.6783), (0.6216, -0.03805, -0.4425), (0.5383, -0.03805, -0.2068), (0.3108, -0.03805, -0.03424), (-0.186, -0.03805, 0.6868), (-1.138e-08, -0.03805, 0.7246), (-0.3221, -0.03805, 0.5836), (-0.3719, -0.03805, 0.4425), (-0.3221, -0.03805, 0.3015), (-0.186, -0.03805, 0.1982), (-6.754e-08, -0.03805, 0.1604), (0.186, -0.03805, 0.1982), (0.3221, -0.03805, 0.3015), (0.3719, -0.03805, 0.4425), (0.3221, -0.03805, 0.5836), (0.186, -0.03805, 0.6868), (-0.186, -0.01412, 0.6868), (-0.186, 0.009804, 0.6868), (-1.138e-08, 0.009804, 0.7246), (-1.138e-08, -0.01412, 0.7246), (0.3719, -0.01412, 0.4425), (0.3719, 0.009804, 0.4425), (0.3221, 0.009804, 0.3015), (0.3221, -0.01412, 0.3015), (-0.3221, -0.01412, 0.5836), (-0.3221, 0.009804, 0.5836), (0.3221, -0.01412, 0.5836), (0.3221, 0.009804, 0.5836), (-0.3719, -0.01412, 0.4425), (-0.3719, 0.009804, 0.4425), (0.186, -0.01412, 0.6868), (0.186, 0.009804, 0.6868), (-0.3221, -0.01412, 0.3015), (-0.3221, 0.009804, 0.3015), (-0.186, -0.01412, 0.1982), (-0.186, 0.009804, 0.1982), (-6.754e-08, -0.01412, 0.1604), (-6.754e-08, 0.009804, 0.1604), (0.186, -0.01412, 0.1982), (0.186, 0.009804, 0.1982), (-1.052e-07, -0.01849, -0.914), (-1.052e-07, 0.01417, -0.914), (-0.3108, 0.01417, -0.8508), (-0.3108, -0.01849, -0.8508), (0.3108, -0.01849, -0.8508), (0.3108, 0.01417, -0.8508), (0.5383, -0.01849, -0.6783), (0.5383, 0.01417, -0.6783), (-0.3108, -0.01849, -0.03424), (-0.3108, 0.01417, -0.03424), (-1.138e-08, 0.01417, 0.02892), (-1.138e-08, -0.01849, 0.02892), (0.6216, -0.01849, -0.4425), (0.6216, 0.01417, -0.4425), (-0.5383, -0.01849, -0.2068), (-0.5383, 0.01417, -0.2068), (0.5383, -0.01849, -0.2068), (0.5383, 0.01417, -0.2068), (-0.6216, -0.01849, -0.4425), (-0.6216, 0.01417, -0.4425), (0.3108, -0.01849, -0.03424), (0.3108, 0.01417, -0.03424), (-0.5383, -0.01849, -0.6783), (-0.5383, 0.01417, -0.6783)], [], [(1, 0, 11, 10, 9, 8, 7, 6, 5, 4, 3, 2), (13, 12, 23, 22, 21, 20, 19, 18, 17, 16, 15, 14), (24, 26, 27, 28, 29, 30, 31, 32, 33, 34, 35, 25), (36, 38, 39, 40, 41, 42, 43, 44, 45, 46, 47, 37), (74, 73, 36, 37), (98, 97, 30, 29), (78, 77, 45, 44), (73, 81, 38, 36), (97, 101, 31, 30), (77, 83, 46, 45), (81, 85, 39, 38), (101, 103, 32, 31), (83, 87, 47, 46), (106, 105, 24, 25), (85, 89, 40, 39), (103, 109, 33, 32), (87, 74, 37, 47), (105, 111, 26, 24), (89, 91, 41, 40), (109, 113, 34, 33), (111, 115, 27, 26), (91, 93, 42, 41), (113, 117, 35, 34), (115, 119, 28, 27), (93, 95, 43, 42), (117, 106, 25, 35), (119, 98, 29, 28), (95, 78, 44, 43), (0, 1, 48, 49), (1, 2, 50, 48), (2, 3, 51, 50), (3, 4, 52, 51), (4, 5, 53, 52), (5, 6, 54, 53), (6, 7, 55, 54), (7, 8, 56, 55), (8, 9, 57, 56), (9, 10, 58, 57), (10, 11, 59, 58), (11, 0, 49, 59), (12, 13, 60, 61), (13, 14, 62, 60), (14, 15, 63, 62), (15, 16, 64, 63), (16, 17, 65, 64), (17, 18, 66, 65), (18, 19, 67, 66), (19, 20, 68, 67), (20, 21, 69, 68), (21, 22, 70, 69), (22, 23, 71, 70), (23, 12, 61, 71), (67, 68, 79, 94), (94, 79, 78, 95), (66, 67, 94, 92), (92, 94, 95, 93), (65, 66, 92, 90), (90, 92, 93, 91), (64, 65, 90, 88), (88, 90, 91, 89), (71, 61, 75, 86), (86, 75, 74, 87), (63, 64, 88, 84), (84, 88, 89, 85), (70, 71, 86, 82), (82, 86, 87, 83), (62, 63, 84, 80), (80, 84, 85, 81), (69, 70, 82, 76), (76, 82, 83, 77), (60, 62, 80, 72), (72, 80, 81, 73), (68, 69, 76, 79), (79, 76, 77, 78), (61, 60, 72, 75), (75, 72, 73, 74), (52, 53, 99, 118), (118, 99, 98, 119), (59, 49, 107, 116), (116, 107, 106, 117), (51, 52, 118, 114), (114, 118, 119, 115), (58, 59, 116, 112), (112, 116, 117, 113), (50, 51, 114, 110), (110, 114, 115, 111), (57, 58, 112, 108), (108, 112, 113, 109), (48, 50, 110, 104), (104, 110, 111, 105), (56, 57, 108, 102), (102, 108, 109, 103), (49, 48, 104, 107), (107, 104, 105, 106), (55, 56, 102, 100), (100, 102, 103, 101), (54, 55, 100, 96), (96, 100, 101, 97), (53, 54, 96, 99), (99, 96, 97, 98)])
_uv = me_cube_010.uv_layers.new(name='UVMap')
_uv.uv.foreach_set('vector', [0.0, 0.0, 0.0, 0.0, 0.0, 0.0, 0.0, 0.0, 0.0, 0.0, 0.0, 0.0, 0.0, 0.0, 0.0, 0.0, 0.0, 0.0, 0.0, 0.0, 0.0, 0.0, 0.0, 0.0, 0.0, 0.0, 0.0, 0.0, 0.0, 0.0, 0.0, 0.0, 0.0, 0.0, 0.0, 0.0, 0.0, 0.0, 0.0, 0.0, 0.0, 0.0, 0.0, 0.0, 0.0, 0.0, 0.0, 0.0, 0.0, 0.0, 0.0, 0.0, 0.0, 0.0, 0.0, 0.0, 0.0, 0.0, 0.0, 0.0, 0.0, 0.0, 0.0, 0.0, 0.0, 0.0, 0.0, 0.0, 0.0, 0.0, 0.0, 0.0, 0.0, 0.0, 0.0, 0.0, 0.0, 0.0, 0.0, 0.0, 0.0, 0.0, 0.0, 0.0, 0.0, 0.0, 0.0, 0.0, 0.0, 0.0, 0.0, 0.0, 0.0, 0.0, 0.0, 0.0, 0.0, 0.0, 0.0, 0.0, 0.0, 0.0, 0.0, 0.0, 0.0, 0.0, 0.0, 0.0, 0.0, 0.0, 0.0, 0.0, 0.0, 0.0, 0.0, 0.0, 0.0, 0.0, 0.0, 0.0, 0.0, 0.0, 0.0, 0.0, 0.0, 0.0, 0.0, 0.0, 0.0, 0.0, 0.0, 0.0, 0.0, 0.0, 0.0, 0.0, 0.0, 0.0, 0.0, 0.0, 0.0, 0.0, 0.0, 0.0, 0.0, 0.0, 0.0, 0.0, 0.0, 0.0, 0.0, 0.0, 0.0, 0.0, 0.0, 0.0, 0.0, 0.0, 0.0, 0.0, 0.0, 0.0, 0.0, 0.0, 0.0, 0.0, 0.0, 0.0, 0.0, 0.0, 0.0, 0.0, 0.0, 0.0, 0.0, 0.0, 0.0, 0.0, 0.0, 0.0, 0.0, 0.0, 0.0, 0.0, 0.0, 0.0, 0.0, 0.0, 0.0, 0.0, 0.0, 0.0, 0.0, 0.0, 0.0, 0.0, 0.0, 0.0, 0.0, 0.0, 0.0, 0.0, 0.0, 0.0, 0.0, 0.0, 0.0, 0.0, 0.0, 0.0, 0.0, 0.0, 0.0, 0.0, 0.0, 0.0, 0.0, 0.0, 0.0, 0.0, 0.0, 0.0, 0.0, 0.0, 0.0, 0.0, 0.0, 0.0, 0.0, 0.0, 0.0, 0.0, 0.0, 0.0, 0.0, 0.0, 0.0, 0.0, 0.0, 0.0, 0.0, 0.0, 0.0, 0.0, 0.0, 0.0, 0.0, 0.0, 0.0, 0.0, 0.0, 0.0, 0.0, 0.0, 0.0, 0.0, 0.0, 0.0, 0.0, 0.0, 0.0, 0.0, 0.0, 0.0, 0.0, 0.0, 0.0, 0.0, 0.0, 0.0, 0.0, 0.0, 0.0, 0.0, 0.0, 0.0, 0.0, 0.0, 0.0, 0.0, 0.0, 0.0, 0.0, 0.0, 0.0, 0.0, 0.0, 0.0, 0.0, 0.0, 0.0, 0.0, 0.0, 0.0, 0.0, 0.0, 0.0, 0.0, 0.0, 0.0, 0.0, 0.0, 0.0, 0.0, 0.0, 0.0, 0.0, 0.0, 0.0, 0.0, 0.0, 0.0, 0.0, 0.0, 0.0, 0.0, 0.0, 0.0, 0.0, 0.0, 0.0, 0.0, 0.0, 0.0, 0.0, 0.0, 0.0, 0.0, 0.0, 0.0, 0.0, 0.0, 0.0, 0.0, 0.0, 0.0, 0.0, 0.0, 0.0, 0.0, 0.0, 0.0, 0.0, 0.0, 0.0, 0.0, 0.0, 0.0, 0.0, 0.0, 0.0, 0.0, 0.0, 0.0, 0.0, 0.0, 0.0, 0.0, 0.0, 0.0, 0.0, 0.0, 0.0, 0.0, 0.0, 0.0, 0.0, 0.0, 0.0, 0.0, 0.0, 0.0, 0.0, 0.0, 0.0, 0.0, 0.0, 0.0, 0.0, 0.0, 0.0, 0.0, 0.0, 0.0, 0.0, 0.0, 0.0, 0.0, 0.0, 0.0, 0.0, 0.0, 0.0, 0.0, 0.0, 0.0, 0.0, 0.0, 0.0, 0.0, 0.0, 0.0, 0.0, 0.0, 0.0, 0.0, 0.0, 0.0, 0.0, 0.0, 0.0, 0.0, 0.0, 0.0, 0.0, 0.0, 0.0, 0.0, 0.0, 0.0, 0.0, 0.0, 0.0, 0.0, 0.0, 0.0, 0.0, 0.0, 0.0, 0.0, 0.0, 0.0, 0.0, 0.0, 0.0, 0.0, 0.0, 0.0, 0.0, 0.0, 0.0, 0.0, 0.0, 0.0, 0.0, 0.0, 0.0, 0.0, 0.0, 0.0, 0.0, 0.0, 0.0, 0.0, 0.0, 0.0, 0.0, 0.0, 0.0, 0.0, 0.0, 0.0, 0.0, 0.0, 0.0, 0.0, 0.0, 0.0, 0.0, 0.0, 0.0, 0.0, 0.0, 0.0, 0.0, 0.0, 0.0, 0.0, 0.0, 0.0, 0.0, 0.0, 0.0, 0.0, 0.0, 0.0, 0.0, 0.0, 0.0, 0.0, 0.0, 0.0, 0.0, 0.0, 0.0, 0.0, 0.0, 0.0, 0.0, 0.0, 0.0, 0.0, 0.0, 0.0, 0.0, 0.0, 0.0, 0.0, 0.0, 0.0, 0.0, 0.0, 0.0, 0.0, 0.0, 0.0, 0.0, 0.0, 0.0, 0.0, 0.0, 0.0, 0.0, 0.0, 0.0, 0.0, 0.0, 0.0, 0.0, 0.0, 0.0, 0.0, 0.0, 0.0, 0.0, 0.0, 0.0, 0.0, 0.0, 0.0, 0.0, 0.0, 0.0, 0.0, 0.0, 0.0, 0.0, 0.0, 0.0, 0.0, 0.0, 0.0, 0.0, 0.0, 0.0, 0.0, 0.0, 0.0, 0.0, 0.0, 0.0, 0.0, 0.0, 0.0, 0.0, 0.0, 0.0, 0.0, 0.0, 0.0, 0.0, 0.0, 0.0, 0.0, 0.0, 0.0, 0.0, 0.0, 0.0, 0.0, 0.0, 0.0, 0.0, 0.0, 0.0, 0.0, 0.0, 0.0, 0.0, 0.0, 0.0, 0.0, 0.0, 0.0, 0.0, 0.0, 0.0, 0.0, 0.0, 0.0, 0.0, 0.0, 0.0, 0.0, 0.0, 0.0, 0.0, 0.0, 0.0, 0.0, 0.0, 0.0, 0.0, 0.0, 0.0, 0.0, 0.0, 0.0, 0.0, 0.0, 0.0, 0.0, 0.0, 0.0, 0.0, 0.0, 0.0, 0.0, 0.0, 0.0, 0.0, 0.0, 0.0, 0.0, 0.0, 0.0, 0.0, 0.0, 0.0, 0.0, 0.0, 0.0, 0.0, 0.0, 0.0, 0.0, 0.0, 0.0, 0.0, 0.0, 0.0, 0.0, 0.0, 0.0, 0.0, 0.0, 0.0, 0.0, 0.0, 0.0, 0.0, 0.0, 0.0, 0.0, 0.0, 0.0, 0.0, 0.0, 0.0, 0.0, 0.0, 0.0, 0.0, 0.0, 0.0, 0.0, 0.0, 0.0, 0.0, 0.0, 0.0, 0.0, 0.0, 0.0, 0.0, 0.0, 0.0, 0.0, 0.0, 0.0, 0.0, 0.0, 0.0, 0.0, 0.0, 0.0, 0.0, 0.0, 0.0, 0.0, 0.0, 0.0, 0.0, 0.0, 0.0, 0.0, 0.0, 0.0, 0.0, 0.0, 0.0, 0.0, 0.0, 0.0, 0.0, 0.0, 0.0, 0.0, 0.0, 0.0, 0.0, 0.0, 0.0, 0.0, 0.0, 0.0, 0.0, 0.0, 0.0, 0.0, 0.0, 0.0, 0.0, 0.0, 0.0, 0.0, 0.0, 0.0, 0.0, 0.0, 0.0, 0.0, 0.0, 0.0, 0.0, 0.0, 0.0, 0.0, 0.0, 0.0, 0.0, 0.0, 0.0, 0.0, 0.0, 0.0, 0.0, 0.0, 0.0, 0.0, 0.0, 0.0, 0.0, 0.0, 0.0, 0.0, 0.0, 0.0, 0.0, 0.0, 0.0, 0.0, 0.0, 0.0, 0.0, 0.0, 0.0, 0.0, 0.0, 0.0, 0.0, 0.0, 0.0, 0.0, 0.0, 0.0, 0.0, 0.0, 0.0, 0.0, 0.0, 0.0, 0.0, 0.0, 0.0, 0.0, 0.0, 0.0, 0.0, 0.0, 0.0, 0.0, 0.0, 0.0, 0.0, 0.0, 0.0, 0.0, 0.0, 0.0, 0.0, 0.0, 0.0, 0.0, 0.0, 0.0, 0.0, 0.0, 0.0, 0.0, 0.0, 0.0, 0.0, 0.0, 0.0, 0.0, 0.0, 0.0, 0.0, 0.0, 0.0, 0.0, 0.0, 0.0, 0.0, 0.0, 0.0, 0.0, 0.0, 0.0, 0.0, 0.0, 0.0, 0.0, 0.0, 0.0, 0.0, 0.0, 0.0, 0.0, 0.0, 0.0, 0.0, 0.0, 0.0, 0.0, 0.0, 0.0, 0.0, 0.0, 0.0, 0.0, 0.0, 0.0])
me_cube_010.use_remesh_fix_poles = True
me_cube_010.use_remesh_preserve_attributes = False
me_cube_010.use_mirror_vertex_groups = False
me_cube_010.update()
me_cube_011 = bpy.data.meshes.new('Cube.011')
me_cube_011.from_pydata([(-0.9454, -0.9286, -1.125), (-0.9286, -0.9454, -1.125), (-0.9286, -0.9286, -1.108), (-0.9454, 0.9286, -1.125), (-0.9286, 0.9286, -1.108), (-0.9286, 0.9454, -1.125), (0.9454, -0.9286, -1.125), (0.9286, -0.9286, -1.108), (0.9286, -0.9454, -1.125), (0.9286, 0.9454, -1.125), (0.9286, 0.9286, -1.108), (0.9454, 0.9286, -1.125), (-0.9454, 0.9286, -1.186), (-0.9286, 0.9454, -1.186), (-0.08695, 0.08695, -1.209), (-0.9454, -0.9286, -1.186), (-0.08695, -0.08695, -1.209), (-0.9286, -0.9454, -1.186), (0.9286, 0.9454, -1.186), (0.9454, 0.9286, -1.186), (0.08695, 0.08695, -1.209), (0.9454, -0.9286, -1.186), (0.9286, -0.9454, -1.186), (0.08695, -0.08695, -1.209), (-0.9286, 0.9286, -1.203), (-0.9286, -0.9286, -1.203), (0.9286, 0.9286, -1.203), (0.9286, -0.9286, -1.203), (-0.08695, 0.08695, -4.769), (-0.08695, -0.08695, -4.769), (0.08695, 0.08695, -4.769), (0.08695, -0.08695, -4.769), (-0.1088, 0.1088, -4.96), (-0.1088, -0.1088, -4.96), (0.1088, 0.1088, -4.96), (0.1088, -0.1088, -4.96), (-0.1794, 0.1794, -5.211), (-0.1794, -0.1794, -5.211), (0.1794, 0.1794, -5.211), (0.1794, -0.1794, -5.211), (-1.091, 1.091, -5.302), (-1.091, -1.091, -5.302), (1.091, 1.091, -5.302), (1.091, -1.091, -5.302), (-1.091, 1.091, -5.369), (-1.018, 1.018, -5.442), (-1.018, -1.018, -5.442), (-1.091, -1.091, -5.369), (1.091, 1.091, -5.369), (1.018, 1.018, -5.442), (1.091, -1.091, -5.369), (1.018, -1.018, -5.442)], [], [(8, 1, 17, 22), (5, 9, 18, 13), (11, 6, 21, 19), (23, 16, 29, 31), (4, 2, 7, 10), (0, 1, 2), (3, 4, 5), (6, 7, 8), (9, 10, 11), (12, 13, 24), (15, 25, 17), (18, 19, 26), (21, 22, 27), (3, 0, 2, 4), (9, 5, 4, 10), (6, 11, 10, 7), (1, 8, 7, 2), (24, 25, 15, 12), (26, 24, 13, 18), (27, 26, 19, 21), (25, 27, 22, 17), (0, 15, 17, 1), (21, 6, 8, 22), (11, 19, 18, 9), (12, 3, 5, 13), (0, 3, 12, 15), (14, 16, 25, 24), (20, 14, 24, 26), (23, 20, 26, 27), (16, 23, 27, 25), (30, 31, 35, 34), (14, 20, 30, 28), (20, 23, 31, 30), (16, 14, 28, 29), (34, 35, 39, 38), (29, 28, 32, 33), (31, 29, 33, 35), (28, 30, 34, 32), (38, 39, 43, 42), (33, 32, 36, 37), (35, 33, 37, 39), (32, 34, 38, 36), (43, 41, 47, 50), (37, 36, 40, 41), (39, 37, 41, 43), (36, 38, 42, 40), (40, 42, 48, 44), (42, 43, 50, 48), (41, 40, 44, 47), (45, 46, 47, 44), (49, 45, 44, 48), (51, 49, 48, 50), (46, 51, 50, 47), (45, 49, 51, 46)])
_uv = me_cube_011.uv_layers.new(name='UVMap')
_uv.uv.foreach_set('vector', [0.3661, 0.7432, 0.1339, 0.7432, 0.1339, 0.7432, 0.3661, 0.7432, 0.1339, 0.5068, 0.3661, 0.5068, 0.3661, 0.5068, 0.1339, 0.5068, 0.3682, 0.5089, 0.3682, 0.7411, 0.3682, 0.7411, 0.3682, 0.5089, 0.2648, 0.6398, 0.2352, 0.6398, 0.2352, 0.6398, 0.2648, 0.6398, 0.1339, 0.5089, 0.1339, 0.7411, 0.3661, 0.7411, 0.3661, 0.5089, 0.1318, 0.7411, 0.1339, 0.7432, 0.1339, 0.7411, 0.1318, 0.5089, 0.1339, 0.5089, 0.1339, 0.5068, 0.3682, 0.7411, 0.3661, 0.7411, 0.3661, 0.7432, 0.3661, 0.5068, 0.3661, 0.5089, 0.3682, 0.5089, 0.1318, 0.5089, 0.1339, 0.5068, 0.1339, 0.5089, 0.1318, 0.7411, 0.1339, 0.7411, 0.1339, 0.7432, 0.3661, 0.5068, 0.3682, 0.5089, 0.3661, 0.5089, 0.3682, 0.7411, 0.3661, 0.7432, 0.3661, 0.7411, 0.1318, 0.5089, 0.1318, 0.7411, 0.1339, 0.7411, 0.1339, 0.5089, 0.3661, 0.5068, 0.1339, 0.5068, 0.1339, 0.5089, 0.3661, 0.5089, 0.3682, 0.7411, 0.3682, 0.5089, 0.3661, 0.5089, 0.3661, 0.7411, 0.1339, 0.7432, 0.3661, 0.7432, 0.3661, 0.7411, 0.1339, 0.7411, 0.1339, 0.5089, 0.1339, 0.7411, 0.1318, 0.7411, 0.1318, 0.5089, 0.3661, 0.5089, 0.1339, 0.5089, 0.1339, 0.5068, 0.3661, 0.5068, 0.3661, 0.7411, 0.3661, 0.5089, 0.3682, 0.5089, 0.3682, 0.7411, 0.1339, 0.7411, 0.3661, 0.7411, 0.3661, 0.7432, 0.1339, 0.7432, 0.1318, 0.7411, 0.1318, 0.7411, 0.1339, 0.7432, 0.1339, 0.7432, 0.3682, 0.7411, 0.3682, 0.7411, 0.3661, 0.7432, 0.3661, 0.7432, 0.3682, 0.5089, 0.3682, 0.5089, 0.3661, 0.5068, 0.3661, 0.5068, 0.1318, 0.5089, 0.1318, 0.5089, 0.1339, 0.5068, 0.1339, 0.5068, 0.1318, 0.7411, 0.1318, 0.5089, 0.1318, 0.5089, 0.1318, 0.7411, 0.2352, 0.6102, 0.2352, 0.6398, 0.1339, 0.7411, 0.1339, 0.5089, 0.2648, 0.6102, 0.2352, 0.6102, 0.1339, 0.5089, 0.3661, 0.5089, 0.2648, 0.6398, 0.2648, 0.6102, 0.3661, 0.5089, 0.3661, 0.7411, 0.2352, 0.6398, 0.2648, 0.6398, 0.3661, 0.7411, 0.1339, 0.7411, 0.2648, 0.6102, 0.2648, 0.6398, 0.2648, 0.6398, 0.2648, 0.6102, 0.2352, 0.6102, 0.2648, 0.6102, 0.2648, 0.6102, 0.2352, 0.6102, 0.2648, 0.6102, 0.2648, 0.6398, 0.2648, 0.6398, 0.2648, 0.6102, 0.2352, 0.6398, 0.2352, 0.6102, 0.2352, 0.6102, 0.2352, 0.6398, 0.2648, 0.6102, 0.2648, 0.6398, 0.2648, 0.6398, 0.2648, 0.6102, 0.2352, 0.6398, 0.2352, 0.6102, 0.2352, 0.6102, 0.2352, 0.6398, 0.2648, 0.6398, 0.2352, 0.6398, 0.2352, 0.6398, 0.2648, 0.6398, 0.2352, 0.6102, 0.2648, 0.6102, 0.2648, 0.6102, 0.2352, 0.6102, 0.2648, 0.6102, 0.2648, 0.6398, 0.2648, 0.6398, 0.2648, 0.6102, 0.2352, 0.6398, 0.2352, 0.6102, 0.2352, 0.6102, 0.2352, 0.6398, 0.2648, 0.6398, 0.2352, 0.6398, 0.2352, 0.6398, 0.2648, 0.6398, 0.2352, 0.6102, 0.2648, 0.6102, 0.2648, 0.6102, 0.2352, 0.6102, 0.2648, 0.6398, 0.2352, 0.6398, 0.2352, 0.6398, 0.2648, 0.6398, 0.2352, 0.6398, 0.2352, 0.6102, 0.2352, 0.6102, 0.2352, 0.6398, 0.2648, 0.6398, 0.2352, 0.6398, 0.2352, 0.6398, 0.2648, 0.6398, 0.2352, 0.6102, 0.2648, 0.6102, 0.2648, 0.6102, 0.2352, 0.6102, 0.2352, 0.6102, 0.2648, 0.6102, 0.2648, 0.6102, 0.2352, 0.6102, 0.2648, 0.6102, 0.2648, 0.6398, 0.2648, 0.6398, 0.2648, 0.6102, 0.2352, 0.6398, 0.2352, 0.6102, 0.2352, 0.6102, 0.2352, 0.6398, 0.2362, 0.6112, 0.2362, 0.6388, 0.2352, 0.6398, 0.2352, 0.6102, 0.2638, 0.6112, 0.2362, 0.6112, 0.2352, 0.6102, 0.2648, 0.6102, 0.2638, 0.6388, 0.2638, 0.6112, 0.2648, 0.6102, 0.2648, 0.6398, 0.2362, 0.6388, 0.2638, 0.6388, 0.2648, 0.6398, 0.2352, 0.6398, 0.2362, 0.6112, 0.2638, 0.6112, 0.2638, 0.6388, 0.2362, 0.6388])
me_cube_011.use_remesh_fix_poles = True
me_cube_011.use_remesh_preserve_attributes = False
me_cube_011.use_mirror_vertex_groups = False
me_cube_011.update()
me_cube_012 = bpy.data.meshes.new('Cube.012')
me_cube_012.from_pydata([(-0.9454, -0.9454, -1.0), (-0.9454, -1.0, -0.9454), (-1.0, -0.9454, -0.9454), (-0.9454, -1.0, 0.9454), (-0.9454, -0.9454, 1.0), (-1.0, -0.9454, 0.9454), (-0.9454, 0.9454, -1.0), (-1.0, 0.9454, -0.9454), (-0.9454, 1.0, -0.9454), (-0.9454, 0.9454, 1.0), (-0.9454, 1.0, 0.9454), (-1.0, 0.9454, 0.9454), (0.9454, -0.9454, -1.0), (1.0, -0.9454, -0.9454), (0.9454, -1.0, -0.9454), (0.9454, -0.9454, 1.0), (0.9454, -1.0, 0.9454), (1.0, -0.9454, 0.9454), (0.9454, 0.9454, -1.0), (0.9454, 1.0, -0.9454), (1.0, 0.9454, -0.9454), (0.9454, 0.9454, 1.0), (1.0, 0.9454, 0.9454), (0.9454, 1.0, 0.9454)], [], [(14, 16, 3, 1), (20, 22, 17, 13), (21, 9, 4, 15), (2, 5, 11, 7), (8, 10, 23, 19), (0, 1, 2), (3, 4, 5), (6, 7, 8), (9, 10, 11), (12, 13, 14), (15, 16, 17), (18, 19, 20), (21, 22, 23), (6, 0, 2, 7), (1, 3, 5, 2), (4, 9, 11, 5), (10, 8, 7, 11), (18, 6, 8, 19), (9, 21, 23, 10), (22, 20, 19, 23), (12, 18, 20, 13), (21, 15, 17, 22), (16, 14, 13, 17), (0, 12, 14, 1), (15, 4, 3, 16), (6, 18, 12, 0)])
_uv = me_cube_012.uv_layers.new(name='UVMap')
_uv.uv.foreach_set('vector', [0.3818, 0.7568, 0.6182, 0.7568, 0.6182, 0.9932, 0.3818, 0.9932, 0.3818, 0.5068, 0.6182, 0.5068, 0.6182, 0.7432, 0.3818, 0.7432, 0.6318, 0.5068, 0.8682, 0.5068, 0.8682, 0.7432, 0.6318, 0.7432, 0.3818, 0.006823, 0.6182, 0.006823, 0.6182, 0.2432, 0.3818, 0.2432, 0.3818, 0.2568, 0.6182, 0.2568, 0.6182, 0.4932, 0.3818, 0.4932, 0.1318, 0.7432, 0.1318, 0.75, 0.125, 0.7432, 0.6182, 0.9932, 0.625, 0.9932, 0.6182, 1.0, 0.1318, 0.5068, 0.125, 0.5068, 0.1318, 0.5, 0.8682, 0.5068, 0.8682, 0.5, 0.875, 0.5068, 0.3682, 0.7432, 0.375, 0.7432, 0.3682, 0.75, 0.6318, 0.7432, 0.6318, 0.75, 0.625, 0.7432, 0.3682, 0.5068, 0.3682, 0.5, 0.375, 0.5068, 0.6318, 0.5068, 0.625, 0.5068, 0.6318, 0.5, 0.1318, 0.5068, 0.1318, 0.7432, 0.125, 0.7432, 0.125, 0.5068, 0.3818, 0.9932, 0.6182, 0.9932, 0.6182, 1.0, 0.3818, 1.0, 0.8682, 0.7432, 0.8682, 0.5068, 0.875, 0.5068, 0.875, 0.7432, 0.6182, 0.2568, 0.3818, 0.2568, 0.3818, 0.2432, 0.6182, 0.2432, 0.3682, 0.5068, 0.1318, 0.5068, 0.1318, 0.5, 0.3682, 0.5, 0.8682, 0.5068, 0.6318, 0.5068, 0.6318, 0.5, 0.8682, 0.5, 0.6182, 0.5068, 0.3818, 0.5068, 0.3818, 0.4932, 0.6182, 0.4932, 0.3682, 0.7432, 0.3682, 0.5068, 0.3818, 0.5068, 0.3818, 0.7432, 0.6318, 0.5068, 0.6318, 0.7432, 0.6182, 0.7432, 0.6182, 0.5068, 0.6182, 0.7568, 0.3818, 0.7568, 0.3818, 0.7432, 0.6182, 0.7432, 0.1318, 0.7432, 0.3682, 0.7432, 0.3682, 0.75, 0.1318, 0.75, 0.6318, 0.7432, 0.8682, 0.7432, 0.8682, 0.75, 0.6318, 0.75, 0.1318, 0.5068, 0.3682, 0.5068, 0.3682, 0.7432, 0.1318, 0.7432])
me_cube_012.use_remesh_fix_poles = True
me_cube_012.use_remesh_preserve_attributes = False
me_cube_012.use_mirror_vertex_groups = False
me_cube_012.update()
me_cube_013 = bpy.data.meshes.new('Cube.013')
me_cube_013.from_pydata([(-2.408e-08, 0.004313, -0.06935), (-0.2701, 0.004313, -0.1242), (-0.4571, 0.004313, -0.2661), (-0.5195, 0.004313, -0.4425), (-0.4571, 0.004313, -0.619), (-0.2701, 0.004313, -0.7608), (-9.702e-08, 0.004313, -0.8157), (0.2701, 0.004313, -0.7608), (0.4571, 0.004313, -0.619), (0.5195, 0.004313, -0.4425), (0.4571, 0.004313, -0.2661), (0.2701, 0.004313, -0.1242), (-4.65e-08, 0.004313, 0.6264), (-0.1453, 0.004313, 0.5968), (-0.2409, 0.004313, 0.5243), (-0.2698, 0.004313, 0.4425), (-0.2409, 0.004313, 0.3608), (-0.1453, 0.004313, 0.2882), (-5.932e-08, 0.004313, 0.2587), (0.1453, 0.004313, 0.2882), (0.2409, 0.004313, 0.3608), (0.2698, 0.004313, 0.4425), (0.2409, 0.004313, 0.5243), (0.1453, 0.004313, 0.5968), (-0.3108, 0.03373, -0.03424), (-1.138e-08, 0.03373, 0.02892), (-0.5383, 0.03373, -0.2068), (-0.6216, 0.03373, -0.4425), (-0.5383, 0.03373, -0.6783), (-0.3108, 0.03373, -0.8508), (-1.052e-07, 0.03373, -0.914), (0.3108, 0.03373, -0.8508), (0.5383, 0.03373, -0.6783), (0.6216, 0.03373, -0.4425), (0.5383, 0.03373, -0.2068), (0.3108, 0.03373, -0.03424), (-0.186, 0.03373, 0.6868), (-1.138e-08, 0.03373, 0.7246), (-0.3221, 0.03373, 0.5836), (-0.3719, 0.03373, 0.4425), (-0.3221, 0.03373, 0.3015), (-0.186, 0.03373, 0.1982), (-6.754e-08, 0.03373, 0.1604), (0.186, 0.03373, 0.1982), (0.3221, 0.03373, 0.3015), (0.3719, 0.03373, 0.4425), (0.3221, 0.03373, 0.5836), (0.186, 0.03373, 0.6868), (-0.3108, -0.03805, -0.03424), (-1.138e-08, -0.03805, 0.02892), (-0.5383, -0.03805, -0.2068), (-0.6216, -0.03805, -0.4425), (-0.5383, -0.03805, -0.6783), (-0.3108, -0.03805, -0.8508), (-1.052e-07, -0.03805, -0.914), (0.3108, -0.03805, -0.8508), (0.5383, -0.03805, -0.6783), (0.6216, -0.03805, -0.4425), (0.5383, -0.03805, -0.2068), (0.3108, -0.03805, -0.03424), (-0.186, -0.03805, 0.6868), (-1.138e-08, -0.03805, 0.7246), (-0.3221, -0.03805, 0.5836), (-0.3719, -0.03805, 0.4425), (-0.3221, -0.03805, 0.3015), (-0.186, -0.03805, 0.1982), (-6.754e-08, -0.03805, 0.1604), (0.186, -0.03805, 0.1982), (0.3221, -0.03805, 0.3015), (0.3719, -0.03805, 0.4425), (0.3221, -0.03805, 0.5836), (0.186, -0.03805, 0.6868), (-0.186, -0.01412, 0.6868), (-0.186, 0.009804, 0.6868), (-1.138e-08, 0.009804, 0.7246), (-1.138e-08, -0.01412, 0.7246), (0.3719, -0.01412, 0.4425), (0.3719, 0.009804, 0.4425), (0.3221, 0.009804, 0.3015), (0.3221, -0.01412, 0.3015), (-0.3221, -0.01412, 0.5836), (-0.3221, 0.009804, 0.5836), (0.3221, -0.01412, 0.5836), (0.3221, 0.009804, 0.5836), (-0.3719, -0.01412, 0.4425), (-0.3719, 0.009804, 0.4425), (0.186, -0.01412, 0.6868), (0.186, 0.009804, 0.6868), (-0.3221, -0.01412, 0.3015), (-0.3221, 0.009804, 0.3015), (-0.186, -0.01412, 0.1982), (-0.186, 0.009804, 0.1982), (-6.754e-08, -0.01412, 0.1604), (-6.754e-08, 0.009804, 0.1604), (0.186, -0.01412, 0.1982), (0.186, 0.009804, 0.1982), (-1.052e-07, -0.01849, -0.914), (-1.052e-07, 0.01417, -0.914), (-0.3108, 0.01417, -0.8508), (-0.3108, -0.01849, -0.8508), (0.3108, -0.01849, -0.8508), (0.3108, 0.01417, -0.8508), (0.5383, -0.01849, -0.6783), (0.5383, 0.01417, -0.6783), (-0.3108, -0.01849, -0.03424), (-0.3108, 0.01417, -0.03424), (-1.138e-08, 0.01417, 0.02892), (-1.138e-08, -0.01849, 0.02892), (0.6216, -0.01849, -0.4425), (0.6216, 0.01417, -0.4425), (-0.5383, -0.01849, -0.2068), (-0.5383, 0.01417, -0.2068), (0.5383, -0.01849, -0.2068), (0.5383, 0.01417, -0.2068), (-0.6216, -0.01849, -0.4425), (-0.6216, 0.01417, -0.4425), (0.3108, -0.01849, -0.03424), (0.3108, 0.01417, -0.03424), (-0.5383, -0.01849, -0.6783), (-0.5383, 0.01417, -0.6783)], [], [(1, 0, 11, 10, 9, 8, 7, 6, 5, 4, 3, 2), (13, 12, 23, 22, 21, 20, 19, 18, 17, 16, 15, 14), (24, 26, 27, 28, 29, 30, 31, 32, 33, 34, 35, 25), (36, 38, 39, 40, 41, 42, 43, 44, 45, 46, 47, 37), (74, 73, 36, 37), (98, 97, 30, 29), (78, 77, 45, 44), (73, 81, 38, 36), (97, 101, 31, 30), (77, 83, 46, 45), (81, 85, 39, 38), (101, 103, 32, 31), (83, 87, 47, 46), (106, 105, 24, 25), (85, 89, 40, 39), (103, 109, 33, 32), (87, 74, 37, 47), (105, 111, 26, 24), (89, 91, 41, 40), (109, 113, 34, 33), (111, 115, 27, 26), (91, 93, 42, 41), (113, 117, 35, 34), (115, 119, 28, 27), (93, 95, 43, 42), (117, 106, 25, 35), (119, 98, 29, 28), (95, 78, 44, 43), (0, 1, 48, 49), (1, 2, 50, 48), (2, 3, 51, 50), (3, 4, 52, 51), (4, 5, 53, 52), (5, 6, 54, 53), (6, 7, 55, 54), (7, 8, 56, 55), (8, 9, 57, 56), (9, 10, 58, 57), (10, 11, 59, 58), (11, 0, 49, 59), (12, 13, 60, 61), (13, 14, 62, 60), (14, 15, 63, 62), (15, 16, 64, 63), (16, 17, 65, 64), (17, 18, 66, 65), (18, 19, 67, 66), (19, 20, 68, 67), (20, 21, 69, 68), (21, 22, 70, 69), (22, 23, 71, 70), (23, 12, 61, 71), (67, 68, 79, 94), (94, 79, 78, 95), (66, 67, 94, 92), (92, 94, 95, 93), (65, 66, 92, 90), (90, 92, 93, 91), (64, 65, 90, 88), (88, 90, 91, 89), (71, 61, 75, 86), (86, 75, 74, 87), (63, 64, 88, 84), (84, 88, 89, 85), (70, 71, 86, 82), (82, 86, 87, 83), (62, 63, 84, 80), (80, 84, 85, 81), (69, 70, 82, 76), (76, 82, 83, 77), (60, 62, 80, 72), (72, 80, 81, 73), (68, 69, 76, 79), (79, 76, 77, 78), (61, 60, 72, 75), (75, 72, 73, 74), (52, 53, 99, 118), (118, 99, 98, 119), (59, 49, 107, 116), (116, 107, 106, 117), (51, 52, 118, 114), (114, 118, 119, 115), (58, 59, 116, 112), (112, 116, 117, 113), (50, 51, 114, 110), (110, 114, 115, 111), (57, 58, 112, 108), (108, 112, 113, 109), (48, 50, 110, 104), (104, 110, 111, 105), (56, 57, 108, 102), (102, 108, 109, 103), (49, 48, 104, 107), (107, 104, 105, 106), (55, 56, 102, 100), (100, 102, 103, 101), (54, 55, 100, 96), (96, 100, 101, 97), (53, 54, 96, 99), (99, 96, 97, 98)])
_uv = me_cube_013.uv_layers.new(name='UVMap')
_uv.uv.foreach_set('vector', [0.0, 0.0, 0.0, 0.0, 0.0, 0.0, 0.0, 0.0, 0.0, 0.0, 0.0, 0.0, 0.0, 0.0, 0.0, 0.0, 0.0, 0.0, 0.0, 0.0, 0.0, 0.0, 0.0, 0.0, 0.0, 0.0, 0.0, 0.0, 0.0, 0.0, 0.0, 0.0, 0.0, 0.0, 0.0, 0.0, 0.0, 0.0, 0.0, 0.0, 0.0, 0.0, 0.0, 0.0, 0.0, 0.0, 0.0, 0.0, 0.0, 0.0, 0.0, 0.0, 0.0, 0.0, 0.0, 0.0, 0.0, 0.0, 0.0, 0.0, 0.0, 0.0, 0.0, 0.0, 0.0, 0.0, 0.0, 0.0, 0.0, 0.0, 0.0, 0.0, 0.0, 0.0, 0.0, 0.0, 0.0, 0.0, 0.0, 0.0, 0.0, 0.0, 0.0, 0.0, 0.0, 0.0, 0.0, 0.0, 0.0, 0.0, 0.0, 0.0, 0.0, 0.0, 0.0, 0.0, 0.0, 0.0, 0.0, 0.0, 0.0, 0.0, 0.0, 0.0, 0.0, 0.0, 0.0, 0.0, 0.0, 0.0, 0.0, 0.0, 0.0, 0.0, 0.0, 0.0, 0.0, 0.0, 0.0, 0.0, 0.0, 0.0, 0.0, 0.0, 0.0, 0.0, 0.0, 0.0, 0.0, 0.0, 0.0, 0.0, 0.0, 0.0, 0.0, 0.0, 0.0, 0.0, 0.0, 0.0, 0.0, 0.0, 0.0, 0.0, 0.0, 0.0, 0.0, 0.0, 0.0, 0.0, 0.0, 0.0, 0.0, 0.0, 0.0, 0.0, 0.0, 0.0, 0.0, 0.0, 0.0, 0.0, 0.0, 0.0, 0.0, 0.0, 0.0, 0.0, 0.0, 0.0, 0.0, 0.0, 0.0, 0.0, 0.0, 0.0, 0.0, 0.0, 0.0, 0.0, 0.0, 0.0, 0.0, 0.0, 0.0, 0.0, 0.0, 0.0, 0.0, 0.0, 0.0, 0.0, 0.0, 0.0, 0.0, 0.0, 0.0, 0.0, 0.0, 0.0, 0.0, 0.0, 0.0, 0.0, 0.0, 0.0, 0.0, 0.0, 0.0, 0.0, 0.0, 0.0, 0.0, 0.0, 0.0, 0.0, 0.0, 0.0, 0.0, 0.0, 0.0, 0.0, 0.0, 0.0, 0.0, 0.0, 0.0, 0.0, 0.0, 0.0, 0.0, 0.0, 0.0, 0.0, 0.0, 0.0, 0.0, 0.0, 0.0, 0.0, 0.0, 0.0, 0.0, 0.0, 0.0, 0.0, 0.0, 0.0, 0.0, 0.0, 0.0, 0.0, 0.0, 0.0, 0.0, 0.0, 0.0, 0.0, 0.0, 0.0, 0.0, 0.0, 0.0, 0.0, 0.0, 0.0, 0.0, 0.0, 0.0, 0.0, 0.0, 0.0, 0.0, 0.0, 0.0, 0.0, 0.0, 0.0, 0.0, 0.0, 0.0, 0.0, 0.0, 0.0, 0.0, 0.0, 0.0, 0.0, 0.0, 0.0, 0.0, 0.0, 0.0, 0.0, 0.0, 0.0, 0.0, 0.0, 0.0, 0.0, 0.0, 0.0, 0.0, 0.0, 0.0, 0.0, 0.0, 0.0, 0.0, 0.0, 0.0, 0.0, 0.0, 0.0, 0.0, 0.0, 0.0, 0.0, 0.0, 0.0, 0.0, 0.0, 0.0, 0.0, 0.0, 0.0, 0.0, 0.0, 0.0, 0.0, 0.0, 0.0, 0.0, 0.0, 0.0, 0.0, 0.0, 0.0, 0.0, 0.0, 0.0, 0.0, 0.0, 0.0, 0.0, 0.0, 0.0, 0.0, 0.0, 0.0, 0.0, 0.0, 0.0, 0.0, 0.0, 0.0, 0.0, 0.0, 0.0, 0.0, 0.0, 0.0, 0.0, 0.0, 0.0, 0.0, 0.0, 0.0, 0.0, 0.0, 0.0, 0.0, 0.0, 0.0, 0.0, 0.0, 0.0, 0.0, 0.0, 0.0, 0.0, 0.0, 0.0, 0.0, 0.0, 0.0, 0.0, 0.0, 0.0, 0.0, 0.0, 0.0, 0.0, 0.0, 0.0, 0.0, 0.0, 0.0, 0.0, 0.0, 0.0, 0.0, 0.0, 0.0, 0.0, 0.0, 0.0, 0.0, 0.0, 0.0, 0.0, 0.0, 0.0, 0.0, 0.0, 0.0, 0.0, 0.0, 0.0, 0.0, 0.0, 0.0, 0.0, 0.0, 0.0, 0.0, 0.0, 0.0, 0.0, 0.0, 0.0, 0.0, 0.0, 0.0, 0.0, 0.0, 0.0, 0.0, 0.0, 0.0, 0.0, 0.0, 0.0, 0.0, 0.0, 0.0, 0.0, 0.0, 0.0, 0.0, 0.0, 0.0, 0.0, 0.0, 0.0, 0.0, 0.0, 0.0, 0.0, 0.0, 0.0, 0.0, 0.0, 0.0, 0.0, 0.0, 0.0, 0.0, 0.0, 0.0, 0.0, 0.0, 0.0, 0.0, 0.0, 0.0, 0.0, 0.0, 0.0, 0.0, 0.0, 0.0, 0.0, 0.0, 0.0, 0.0, 0.0, 0.0, 0.0, 0.0, 0.0, 0.0, 0.0, 0.0, 0.0, 0.0, 0.0, 0.0, 0.0, 0.0, 0.0, 0.0, 0.0, 0.0, 0.0, 0.0, 0.0, 0.0, 0.0, 0.0, 0.0, 0.0, 0.0, 0.0, 0.0, 0.0, 0.0, 0.0, 0.0, 0.0, 0.0, 0.0, 0.0, 0.0, 0.0, 0.0, 0.0, 0.0, 0.0, 0.0, 0.0, 0.0, 0.0, 0.0, 0.0, 0.0, 0.0, 0.0, 0.0, 0.0, 0.0, 0.0, 0.0, 0.0, 0.0, 0.0, 0.0, 0.0, 0.0, 0.0, 0.0, 0.0, 0.0, 0.0, 0.0, 0.0, 0.0, 0.0, 0.0, 0.0, 0.0, 0.0, 0.0, 0.0, 0.0, 0.0, 0.0, 0.0, 0.0, 0.0, 0.0, 0.0, 0.0, 0.0, 0.0, 0.0, 0.0, 0.0, 0.0, 0.0, 0.0, 0.0, 0.0, 0.0, 0.0, 0.0, 0.0, 0.0, 0.0, 0.0, 0.0, 0.0, 0.0, 0.0, 0.0, 0.0, 0.0, 0.0, 0.0, 0.0, 0.0, 0.0, 0.0, 0.0, 0.0, 0.0, 0.0, 0.0, 0.0, 0.0, 0.0, 0.0, 0.0, 0.0, 0.0, 0.0, 0.0, 0.0, 0.0, 0.0, 0.0, 0.0, 0.0, 0.0, 0.0, 0.0, 0.0, 0.0, 0.0, 0.0, 0.0, 0.0, 0.0, 0.0, 0.0, 0.0, 0.0, 0.0, 0.0, 0.0, 0.0, 0.0, 0.0, 0.0, 0.0, 0.0, 0.0, 0.0, 0.0, 0.0, 0.0, 0.0, 0.0, 0.0, 0.0, 0.0, 0.0, 0.0, 0.0, 0.0, 0.0, 0.0, 0.0, 0.0, 0.0, 0.0, 0.0, 0.0, 0.0, 0.0, 0.0, 0.0, 0.0, 0.0, 0.0, 0.0, 0.0, 0.0, 0.0, 0.0, 0.0, 0.0, 0.0, 0.0, 0.0, 0.0, 0.0, 0.0, 0.0, 0.0, 0.0, 0.0, 0.0, 0.0, 0.0, 0.0, 0.0, 0.0, 0.0, 0.0, 0.0, 0.0, 0.0, 0.0, 0.0, 0.0, 0.0, 0.0, 0.0, 0.0, 0.0, 0.0, 0.0, 0.0, 0.0, 0.0, 0.0, 0.0, 0.0, 0.0, 0.0, 0.0, 0.0, 0.0, 0.0, 0.0, 0.0, 0.0, 0.0, 0.0, 0.0, 0.0, 0.0, 0.0, 0.0, 0.0, 0.0, 0.0, 0.0, 0.0, 0.0, 0.0, 0.0, 0.0, 0.0, 0.0, 0.0, 0.0, 0.0, 0.0, 0.0, 0.0, 0.0, 0.0, 0.0, 0.0, 0.0, 0.0, 0.0, 0.0, 0.0, 0.0, 0.0, 0.0, 0.0, 0.0, 0.0, 0.0, 0.0, 0.0, 0.0, 0.0, 0.0, 0.0, 0.0, 0.0, 0.0, 0.0, 0.0, 0.0, 0.0, 0.0, 0.0, 0.0, 0.0, 0.0, 0.0, 0.0, 0.0, 0.0, 0.0, 0.0, 0.0, 0.0, 0.0, 0.0, 0.0, 0.0, 0.0, 0.0, 0.0, 0.0, 0.0, 0.0, 0.0, 0.0, 0.0, 0.0, 0.0, 0.0, 0.0, 0.0, 0.0, 0.0, 0.0, 0.0, 0.0, 0.0, 0.0, 0.0, 0.0, 0.0, 0.0, 0.0, 0.0, 0.0, 0.0, 0.0, 0.0, 0.0, 0.0, 0.0, 0.0, 0.0, 0.0, 0.0, 0.0, 0.0, 0.0, 0.0, 0.0, 0.0, 0.0, 0.0, 0.0, 0.0, 0.0, 0.0, 0.0, 0.0, 0.0, 0.0, 0.0, 0.0, 0.0, 0.0, 0.0, 0.0, 0.0, 0.0, 0.0, 0.0, 0.0, 0.0])
me_cube_013.use_remesh_fix_poles = True
me_cube_013.use_remesh_preserve_attributes = False
me_cube_013.use_mirror_vertex_groups = False
me_cube_013.update()
me_cube_014 = bpy.data.meshes.new('Cube.014')
me_cube_014.from_pydata([(-0.9454, -0.9286, -1.125), (-0.9286, -0.9454, -1.125), (-0.9286, -0.9286, -1.108), (-0.9454, 0.9286, -1.125), (-0.9286, 0.9286, -1.108), (-0.9286, 0.9454, -1.125), (0.9454, -0.9286, -1.125), (0.9286, -0.9286, -1.108), (0.9286, -0.9454, -1.125), (0.9286, 0.9454, -1.125), (0.9286, 0.9286, -1.108), (0.9454, 0.9286, -1.125), (-0.9454, 0.9286, -1.186), (-0.9286, 0.9454, -1.186), (-0.08695, 0.08695, -1.209), (-0.9454, -0.9286, -1.186), (-0.08695, -0.08695, -1.209), (-0.9286, -0.9454, -1.186), (0.9286, 0.9454, -1.186), (0.9454, 0.9286, -1.186), (0.08695, 0.08695, -1.209), (0.9454, -0.9286, -1.186), (0.9286, -0.9454, -1.186), (0.08695, -0.08695, -1.209), (-0.9286, 0.9286, -1.203), (-0.9286, -0.9286, -1.203), (0.9286, 0.9286, -1.203), (0.9286, -0.9286, -1.203), (-0.08695, 0.08695, -4.769), (-0.08695, -0.08695, -4.769), (0.08695, 0.08695, -4.769), (0.08695, -0.08695, -4.769), (-0.1088, 0.1088, -4.96), (-0.1088, -0.1088, -4.96), (0.1088, 0.1088, -4.96), (0.1088, -0.1088, -4.96), (-0.1794, 0.1794, -5.211), (-0.1794, -0.1794, -5.211), (0.1794, 0.1794, -5.211), (0.1794, -0.1794, -5.211), (-1.091, 1.091, -5.302), (-1.091, -1.091, -5.302), (1.091, 1.091, -5.302), (1.091, -1.091, -5.302), (-1.091, 1.091, -5.369), (-1.018, 1.018, -5.442), (-1.018, -1.018, -5.442), (-1.091, -1.091, -5.369), (1.091, 1.091, -5.369), (1.018, 1.018, -5.442), (1.091, -1.091, -5.369), (1.018, -1.018, -5.442)], [], [(8, 1, 17, 22), (5, 9, 18, 13), (11, 6, 21, 19), (23, 16, 29, 31), (4, 2, 7, 10), (0, 1, 2), (3, 4, 5), (6, 7, 8), (9, 10, 11), (12, 13, 24), (15, 25, 17), (18, 19, 26), (21, 22, 27), (3, 0, 2, 4), (9, 5, 4, 10), (6, 11, 10, 7), (1, 8, 7, 2), (24, 25, 15, 12), (26, 24, 13, 18), (27, 26, 19, 21), (25, 27, 22, 17), (0, 15, 17, 1), (21, 6, 8, 22), (11, 19, 18, 9), (12, 3, 5, 13), (0, 3, 12, 15), (14, 16, 25, 24), (20, 14, 24, 26), (23, 20, 26, 27), (16, 23, 27, 25), (30, 31, 35, 34), (14, 20, 30, 28), (20, 23, 31, 30), (16, 14, 28, 29), (34, 35, 39, 38), (29, 28, 32, 33), (31, 29, 33, 35), (28, 30, 34, 32), (38, 39, 43, 42), (33, 32, 36, 37), (35, 33, 37, 39), (32, 34, 38, 36), (43, 41, 47, 50), (37, 36, 40, 41), (39, 37, 41, 43), (36, 38, 42, 40), (40, 42, 48, 44), (42, 43, 50, 48), (41, 40, 44, 47), (45, 46, 47, 44), (49, 45, 44, 48), (51, 49, 48, 50), (46, 51, 50, 47), (45, 49, 51, 46)])
_uv = me_cube_014.uv_layers.new(name='UVMap')
_uv.uv.foreach_set('vector', [0.3661, 0.7432, 0.1339, 0.7432, 0.1339, 0.7432, 0.3661, 0.7432, 0.1339, 0.5068, 0.3661, 0.5068, 0.3661, 0.5068, 0.1339, 0.5068, 0.3682, 0.5089, 0.3682, 0.7411, 0.3682, 0.7411, 0.3682, 0.5089, 0.2648, 0.6398, 0.2352, 0.6398, 0.2352, 0.6398, 0.2648, 0.6398, 0.1339, 0.5089, 0.1339, 0.7411, 0.3661, 0.7411, 0.3661, 0.5089, 0.1318, 0.7411, 0.1339, 0.7432, 0.1339, 0.7411, 0.1318, 0.5089, 0.1339, 0.5089, 0.1339, 0.5068, 0.3682, 0.7411, 0.3661, 0.7411, 0.3661, 0.7432, 0.3661, 0.5068, 0.3661, 0.5089, 0.3682, 0.5089, 0.1318, 0.5089, 0.1339, 0.5068, 0.1339, 0.5089, 0.1318, 0.7411, 0.1339, 0.7411, 0.1339, 0.7432, 0.3661, 0.5068, 0.3682, 0.5089, 0.3661, 0.5089, 0.3682, 0.7411, 0.3661, 0.7432, 0.3661, 0.7411, 0.1318, 0.5089, 0.1318, 0.7411, 0.1339, 0.7411, 0.1339, 0.5089, 0.3661, 0.5068, 0.1339, 0.5068, 0.1339, 0.5089, 0.3661, 0.5089, 0.3682, 0.7411, 0.3682, 0.5089, 0.3661, 0.5089, 0.3661, 0.7411, 0.1339, 0.7432, 0.3661, 0.7432, 0.3661, 0.7411, 0.1339, 0.7411, 0.1339, 0.5089, 0.1339, 0.7411, 0.1318, 0.7411, 0.1318, 0.5089, 0.3661, 0.5089, 0.1339, 0.5089, 0.1339, 0.5068, 0.3661, 0.5068, 0.3661, 0.7411, 0.3661, 0.5089, 0.3682, 0.5089, 0.3682, 0.7411, 0.1339, 0.7411, 0.3661, 0.7411, 0.3661, 0.7432, 0.1339, 0.7432, 0.1318, 0.7411, 0.1318, 0.7411, 0.1339, 0.7432, 0.1339, 0.7432, 0.3682, 0.7411, 0.3682, 0.7411, 0.3661, 0.7432, 0.3661, 0.7432, 0.3682, 0.5089, 0.3682, 0.5089, 0.3661, 0.5068, 0.3661, 0.5068, 0.1318, 0.5089, 0.1318, 0.5089, 0.1339, 0.5068, 0.1339, 0.5068, 0.1318, 0.7411, 0.1318, 0.5089, 0.1318, 0.5089, 0.1318, 0.7411, 0.2352, 0.6102, 0.2352, 0.6398, 0.1339, 0.7411, 0.1339, 0.5089, 0.2648, 0.6102, 0.2352, 0.6102, 0.1339, 0.5089, 0.3661, 0.5089, 0.2648, 0.6398, 0.2648, 0.6102, 0.3661, 0.5089, 0.3661, 0.7411, 0.2352, 0.6398, 0.2648, 0.6398, 0.3661, 0.7411, 0.1339, 0.7411, 0.2648, 0.6102, 0.2648, 0.6398, 0.2648, 0.6398, 0.2648, 0.6102, 0.2352, 0.6102, 0.2648, 0.6102, 0.2648, 0.6102, 0.2352, 0.6102, 0.2648, 0.6102, 0.2648, 0.6398, 0.2648, 0.6398, 0.2648, 0.6102, 0.2352, 0.6398, 0.2352, 0.6102, 0.2352, 0.6102, 0.2352, 0.6398, 0.2648, 0.6102, 0.2648, 0.6398, 0.2648, 0.6398, 0.2648, 0.6102, 0.2352, 0.6398, 0.2352, 0.6102, 0.2352, 0.6102, 0.2352, 0.6398, 0.2648, 0.6398, 0.2352, 0.6398, 0.2352, 0.6398, 0.2648, 0.6398, 0.2352, 0.6102, 0.2648, 0.6102, 0.2648, 0.6102, 0.2352, 0.6102, 0.2648, 0.6102, 0.2648, 0.6398, 0.2648, 0.6398, 0.2648, 0.6102, 0.2352, 0.6398, 0.2352, 0.6102, 0.2352, 0.6102, 0.2352, 0.6398, 0.2648, 0.6398, 0.2352, 0.6398, 0.2352, 0.6398, 0.2648, 0.6398, 0.2352, 0.6102, 0.2648, 0.6102, 0.2648, 0.6102, 0.2352, 0.6102, 0.2648, 0.6398, 0.2352, 0.6398, 0.2352, 0.6398, 0.2648, 0.6398, 0.2352, 0.6398, 0.2352, 0.6102, 0.2352, 0.6102, 0.2352, 0.6398, 0.2648, 0.6398, 0.2352, 0.6398, 0.2352, 0.6398, 0.2648, 0.6398, 0.2352, 0.6102, 0.2648, 0.6102, 0.2648, 0.6102, 0.2352, 0.6102, 0.2352, 0.6102, 0.2648, 0.6102, 0.2648, 0.6102, 0.2352, 0.6102, 0.2648, 0.6102, 0.2648, 0.6398, 0.2648, 0.6398, 0.2648, 0.6102, 0.2352, 0.6398, 0.2352, 0.6102, 0.2352, 0.6102, 0.2352, 0.6398, 0.2362, 0.6112, 0.2362, 0.6388, 0.2352, 0.6398, 0.2352, 0.6102, 0.2638, 0.6112, 0.2362, 0.6112, 0.2352, 0.6102, 0.2648, 0.6102, 0.2638, 0.6388, 0.2638, 0.6112, 0.2648, 0.6102, 0.2648, 0.6398, 0.2362, 0.6388, 0.2638, 0.6388, 0.2648, 0.6398, 0.2352, 0.6398, 0.2362, 0.6112, 0.2638, 0.6112, 0.2638, 0.6388, 0.2362, 0.6388])
me_cube_014.use_remesh_fix_poles = True
me_cube_014.use_remesh_preserve_attributes = False
me_cube_014.use_mirror_vertex_groups = False
me_cube_014.update()
me_cube_015 = bpy.data.meshes.new('Cube.015')
me_cube_015.from_pydata([(-1.0, -1.0, -1.0), (-1.0, -1.0, 1.0), (-1.0, 1.0, -1.0), (-1.0, 1.0, 1.0), (1.0, -1.0, -1.0), (1.0, -1.0, 1.0), (1.0, 1.0, -1.0), (1.0, 1.0, 1.0)], [], [(0, 1, 3, 2), (2, 3, 7, 6), (6, 7, 5, 4), (4, 5, 1, 0), (2, 6, 4, 0), (7, 3, 1, 5)])
_uv = me_cube_015.uv_layers.new(name='UVMap')
_uv.uv.foreach_set('vector', [0.375, 0.0, 0.625, 0.0, 0.625, 0.25, 0.375, 0.25, 0.375, 0.25, 0.625, 0.25, 0.625, 0.5, 0.375, 0.5, 0.375, 0.5, 0.625, 0.5, 0.625, 0.75, 0.375, 0.75, 0.375, 0.75, 0.625, 0.75, 0.625, 1.0, 0.375, 1.0, 0.125, 0.5, 0.375, 0.5, 0.375, 0.75, 0.125, 0.75, 0.625, 0.5, 0.875, 0.5, 0.875, 0.75, 0.625, 0.75])
me_cube_015.use_remesh_fix_poles = True
me_cube_015.use_remesh_preserve_attributes = False
me_cube_015.use_mirror_vertex_groups = False
me_cube_015.update()
me_cube_016 = bpy.data.meshes.new('Cube.016')
me_cube_016.from_pydata([(-0.9577, -0.9577, -1.0), (-0.9577, -1.0, -0.9577), (-1.0, -0.9577, -0.9577), (-0.9577, -1.0, 0.9577), (-0.9577, -0.9577, 1.0), (-1.0, -0.9577, 0.9577), (-0.9577, 0.9577, -1.0), (-1.0, 0.9577, -0.9577), (-0.9577, 1.0, -0.9577), (-0.9577, 0.9577, 1.0), (-0.9577, 1.0, 0.9577), (-1.0, 0.9577, 0.9577), (0.9577, -0.9577, -1.0), (1.0, -0.9577, -0.9577), (0.9577, -1.0, -0.9577), (0.9577, -0.9577, 1.0), (0.9577, -1.0, 0.9577), (1.0, -0.9577, 0.9577), (0.9577, 0.9577, -1.0), (0.9577, 1.0, -0.9577), (1.0, 0.9577, -0.9577), (0.9577, 0.9577, 1.0), (1.0, 0.9577, 0.9577), (0.9577, 1.0, 0.9577)], [], [(14, 16, 3, 1), (20, 22, 17, 13), (21, 9, 4, 15), (2, 5, 11, 7), (8, 10, 23, 19), (0, 1, 2), (3, 4, 5), (6, 7, 8), (9, 10, 11), (12, 13, 14), (15, 16, 17), (18, 19, 20), (21, 22, 23), (6, 0, 2, 7), (1, 3, 5, 2), (4, 9, 11, 5), (10, 8, 7, 11), (18, 6, 8, 19), (9, 21, 23, 10), (22, 20, 19, 23), (12, 18, 20, 13), (21, 15, 17, 22), (16, 14, 13, 17), (0, 12, 14, 1), (15, 4, 3, 16), (6, 18, 12, 0)])
_uv = me_cube_016.uv_layers.new(name='UVMap')
_uv.uv.foreach_set('vector', [0.3803, 0.7553, 0.6197, 0.7553, 0.6197, 0.9947, 0.3803, 0.9947, 0.3803, 0.5053, 0.6197, 0.5053, 0.6197, 0.7447, 0.3803, 0.7447, 0.6303, 0.5053, 0.8697, 0.5053, 0.8697, 0.7447, 0.6303, 0.7447, 0.3803, 0.005285, 0.6197, 0.005285, 0.6197, 0.2447, 0.3803, 0.2447, 0.3803, 0.2553, 0.6197, 0.2553, 0.6197, 0.4947, 0.3803, 0.4947, 0.1303, 0.7447, 0.1303, 0.75, 0.125, 0.7447, 0.6197, 0.9947, 0.625, 0.9947, 0.6197, 1.0, 0.1303, 0.5053, 0.125, 0.5053, 0.1303, 0.5, 0.8697, 0.5053, 0.8697, 0.5, 0.875, 0.5053, 0.3697, 0.7447, 0.375, 0.7447, 0.3697, 0.75, 0.6303, 0.7447, 0.6303, 0.75, 0.625, 0.7447, 0.3697, 0.5053, 0.3697, 0.5, 0.375, 0.5053, 0.6303, 0.5053, 0.625, 0.5053, 0.6303, 0.5, 0.1303, 0.5053, 0.1303, 0.7447, 0.125, 0.7447, 0.125, 0.5053, 0.3803, 0.9947, 0.6197, 0.9947, 0.6197, 1.0, 0.3803, 1.0, 0.8697, 0.7447, 0.8697, 0.5053, 0.875, 0.5053, 0.875, 0.7447, 0.6197, 0.2553, 0.3803, 0.2553, 0.3803, 0.2447, 0.6197, 0.2447, 0.3697, 0.5053, 0.1303, 0.5053, 0.1303, 0.5, 0.3697, 0.5, 0.8697, 0.5053, 0.6303, 0.5053, 0.6303, 0.5, 0.8697, 0.5, 0.6197, 0.5053, 0.3803, 0.5053, 0.3803, 0.4947, 0.6197, 0.4947, 0.3697, 0.7447, 0.3697, 0.5053, 0.3803, 0.5053, 0.3803, 0.7447, 0.6303, 0.5053, 0.6303, 0.7447, 0.6197, 0.7447, 0.6197, 0.5053, 0.6197, 0.7553, 0.3803, 0.7553, 0.3803, 0.7447, 0.6197, 0.7447, 0.1303, 0.7447, 0.3697, 0.7447, 0.3697, 0.75, 0.1303, 0.75, 0.6303, 0.7447, 0.8697, 0.7447, 0.8697, 0.75, 0.6303, 0.75, 0.1303, 0.5053, 0.3697, 0.5053, 0.3697, 0.7447, 0.1303, 0.7447])
me_cube_016.use_remesh_fix_poles = True
me_cube_016.use_remesh_preserve_attributes = False
me_cube_016.use_mirror_vertex_groups = False
me_cube_016.update()
me_cube_001 = bpy.data.meshes.new('Cube.001')
me_cube_001.from_pydata([(-1.0, -1.0, -1.0), (-1.0, -1.0, 1.0), (-1.0, 1.0, -1.0), (-1.0, 1.0, 1.0), (1.0, -1.0, -1.0), (1.0, -1.0, 1.0), (1.0, 1.0, -1.0), (1.0, 1.0, 1.0)], [], [(0, 1, 3, 2), (2, 3, 7, 6), (6, 7, 5, 4), (4, 5, 1, 0), (2, 6, 4, 0), (7, 3, 1, 5)])
_uv = me_cube_001.uv_layers.new(name='UVMap')
_uv.uv.foreach_set('vector', [0.375, 0.0, 0.625, 0.0, 0.625, 0.25, 0.375, 0.25, 0.375, 0.25, 0.625, 0.25, 0.625, 0.5, 0.375, 0.5, 0.375, 0.5, 0.625, 0.5, 0.625, 0.75, 0.375, 0.75, 0.375, 0.75, 0.625, 0.75, 0.625, 1.0, 0.375, 1.0, 0.125, 0.5, 0.375, 0.5, 0.375, 0.75, 0.125, 0.75, 0.625, 0.5, 0.875, 0.5, 0.875, 0.75, 0.625, 0.75])
me_cube_001.update()
me_cube_006 = bpy.data.meshes.new('Cube.006')
me_cube_006.from_pydata([(-1.0, -1.0, -1.0), (-1.0, -1.0, 1.0), (-1.0, 1.0, -1.0), (-1.0, 1.0, 1.0), (1.0, -1.0, -1.0), (1.0, -1.0, 1.0), (1.0, 1.0, -1.0), (1.0, 1.0, 1.0)], [], [(0, 1, 3, 2), (2, 3, 7, 6), (6, 7, 5, 4), (4, 5, 1, 0), (2, 6, 4, 0), (7, 3, 1, 5)])
_uv = me_cube_006.uv_layers.new(name='UVMap')
_uv.uv.foreach_set('vector', [0.375, 0.0, 0.625, 0.0, 0.625, 0.25, 0.375, 0.25, 0.375, 0.25, 0.625, 0.25, 0.625, 0.5, 0.375, 0.5, 0.375, 0.5, 0.625, 0.5, 0.625, 0.75, 0.375, 0.75, 0.375, 0.75, 0.625, 0.75, 0.625, 1.0, 0.375, 1.0, 0.125, 0.5, 0.375, 0.5, 0.375, 0.75, 0.125, 0.75, 0.625, 0.5, 0.875, 0.5, 0.875, 0.75, 0.625, 0.75])
me_cube_006.update()

# ---- objects
ob_enclosure = bpy.data.objects.new('enclosure', me_cube)
ob_chair_backrest = bpy.data.objects.new('chair_backrest', me_cube_003)
ob_chair_seat = bpy.data.objects.new('chair_seat', me_cube_004)
ob_chair_stand = bpy.data.objects.new('chair_stand', me_cube_005)
ob_spkr_1_body = bpy.data.objects.new('spkr_1_body', me_cube_009)
ob_spkr_1_cones = bpy.data.objects.new('spkr_1_cones', me_cube_010)
ob_stand_2 = bpy.data.objects.new('stand_2', me_cube_011)
ob_spkr_2_body = bpy.data.objects.new('spkr_2_body', me_cube_012)
ob_spkr_2_cones = bpy.data.objects.new('spkr_2_cones', me_cube_013)
ob_stand_1 = bpy.data.objects.new('stand_1', me_cube_014)
ob_monitor = bpy.data.objects.new('monitor', me_cube_015)
ob_desk_top = bpy.data.objects.new('desk_top', me_cube_016)
ob_point = bpy.data.objects.new('Point', light_point)
ob_room_proper = bpy.data.objects.new('room_proper', me_cube_001)
ob_room_cutout = bpy.data.objects.new('room_cutout', me_cube_006)

# ---- transforms, parenting, visibility, modifiers, constraints
ob_enclosure.location = (0.0, 0.0, 0.0)
ob_enclosure.lock_rotations_4d = False
ob_enclosure.empty_display_type = 'ARROWS'
ob_enclosure.lineart.crease_threshold = 0.0
ob_chair_backrest.location = (1.779, 0.0, -2.667)
ob_chair_backrest.rotation_euler = (0.0, 0.515, 0.0)
ob_chair_backrest.scale = (0.2404, 0.7485, 1.22)
ob_chair_backrest.lineart.crease_threshold = 0.0
ob_chair_seat.location = (0.938, 0.0, -4.054)
ob_chair_seat.rotation_euler = (2.356e-07, 1.702, 3.142)
ob_chair_seat.scale = (0.1429, 0.8398, 0.8127)
ob_chair_seat.lineart.crease_threshold = 0.0
ob_chair_stand.location = (1.092, 1.443e-07, -4.816)
ob_chair_stand.rotation_euler = (2.356e-07, 1.702, 3.142)
ob_chair_stand.scale = (0.1113, 0.6537, 0.6327)
ob_chair_stand.lineart.crease_threshold = 0.0
ob_spkr_1_body.location = (-4.047, 3.847, -1.319)
ob_spkr_1_body.rotation_euler = (0.0, -0.0, 1.571)
ob_spkr_1_body.scale = (0.579, 0.4443, 0.7633)
ob_spkr_1_body.lineart.crease_threshold = 0.0
ob_spkr_1_cones.location = (-3.603, 3.847, -1.22)
ob_spkr_1_cones.rotation_euler = (0.0, -0.0, 1.571)
ob_spkr_1_cones.scale = (0.579, 1.924, 0.7633)
ob_spkr_1_cones.lineart.crease_threshold = 0.0
_m = ob_spkr_1_cones.modifiers.new('Subdivision', 'SUBSURF')
_m.uv_smooth = 'PRESERVE_CORNERS'
_m.levels = 2
_m.show_only_control_edges = False
ob_stand_2.location = (-4.047, 3.847, -1.319)
ob_stand_2.rotation_euler = (0.0, -0.0, 1.571)
ob_stand_2.scale = (0.7624, 0.5851, 0.7633)
ob_stand_2.lineart.crease_threshold = 0.0
ob_spkr_2_body.location = (-4.047, -3.896, -1.319)
ob_spkr_2_body.rotation_euler = (0.0, -0.0, 1.571)
ob_spkr_2_body.scale = (0.579, 0.4443, 0.7633)
ob_spkr_2_body.lineart.crease_threshold = 0.0
ob_spkr_2_cones.location = (-3.603, -3.896, -1.22)
ob_spkr_2_cones.rotation_euler = (0.0, -0.0, 1.571)
ob_spkr_2_cones.scale = (0.579, 1.924, 0.7633)
ob_spkr_2_cones.lineart.crease_threshold = 0.0
_m = ob_spkr_2_cones.modifiers.new('Subdivision', 'SUBSURF')
_m.uv_smooth = 'PRESERVE_CORNERS'
_m.levels = 2
_m.show_only_control_edges = False
ob_stand_1.location = (-4.047, -3.896, -1.319)
ob_stand_1.rotation_euler = (0.0, -0.0, 1.571)
ob_stand_1.scale = (0.7624, 0.5851, 0.7633)
ob_stand_1.lineart.crease_threshold = 0.0
ob_monitor.location = (-4.308, 0.0, -1.197)
ob_monitor.scale = (0.05992, 2.155, 1.198)
ob_monitor.lineart.crease_threshold = 0.0
ob_desk_top.location = (-4.308, 0.0, -3.162)
ob_desk_top.rotation_euler = (-0.0, 1.571, 0.0)
ob_desk_top.scale = (0.1104, 2.372, 1.318)
ob_desk_top.lineart.crease_threshold = 0.0
ob_point.location = (0.0, 0.0, 0.0)
ob_point.lineart.crease_threshold = 0.0
ob_room_proper.location = (-0.7676, -0.2037, -1.482)
ob_room_proper.scale = (-6.377, -7.151, -4.937)
_m = ob_room_proper.modifiers.new('Boolean', 'BOOLEAN')
_m.object = ob_room_cutout
_m.solver = 'FAST'
ob_room_cutout.location = (0.4719, 0.7963, -0.5224)
ob_room_cutout.scale = (-6.377, -7.151, -4.937)
ob_room_cutout.display_type = 'BOUNDS'
ob_room_cutout.display.show_shadows = False

# ---- collection membership
col_collection.objects.link(ob_enclosure)
col_collection.objects.link(ob_chair_backrest)
col_collection.objects.link(ob_chair_seat)
col_collection.objects.link(ob_chair_stand)
col_collection.objects.link(ob_spkr_1_body)
col_collection.objects.link(ob_spkr_1_cones)
col_collection.objects.link(ob_stand_2)
col_collection.objects.link(ob_spkr_2_body)
col_collection.objects.link(ob_spkr_2_cones)
col_collection.objects.link(ob_stand_1)
col_collection.objects.link(ob_monitor)
col_collection.objects.link(ob_desk_top)
col_collection.objects.link(ob_point)
col_collection.objects.link(ob_room_proper)
col_collection.objects.link(ob_room_cutout)

# ---- scene / render settings (as saved in the file)
scene.frame_start = 1; scene.frame_end = 250; scene.frame_set(0)
scene.render.engine = 'BLENDER_EEVEE_NEXT'
scene.render.motion_blur_shutter = 1.0
scene.cycles.use_denoising = False
scene.cycles.samples = 128
scene.cycles.sampling_pattern = 'TABULATED_SOBOL'
scene.cycles.use_adaptive_sampling = False
scene.cycles.use_light_tree = False
scene.eevee.use_raytracing = True
scene.view_settings.view_transform = 'Filmic'
bpy.context.view_layer.update()

# ---- added for rendering (the .blend has no active camera): camera
cam_auto = bpy.data.cameras.new('AutoCamera')
cam_auto.lens = 50.0
cam_auto.sensor_width = 36.0
cam_auto.clip_end = 1000.0
ob_auto_camera = bpy.data.objects.new('AutoCamera', cam_auto)
scene.collection.objects.link(ob_auto_camera)
ob_auto_camera.location = (22.1641, -26.478, 17.5859)
ob_auto_camera.rotation_euler = (1.09748, -7.21219e-08, 0.694738)
scene.camera = ob_auto_camera
bpy.context.view_layer.update()
